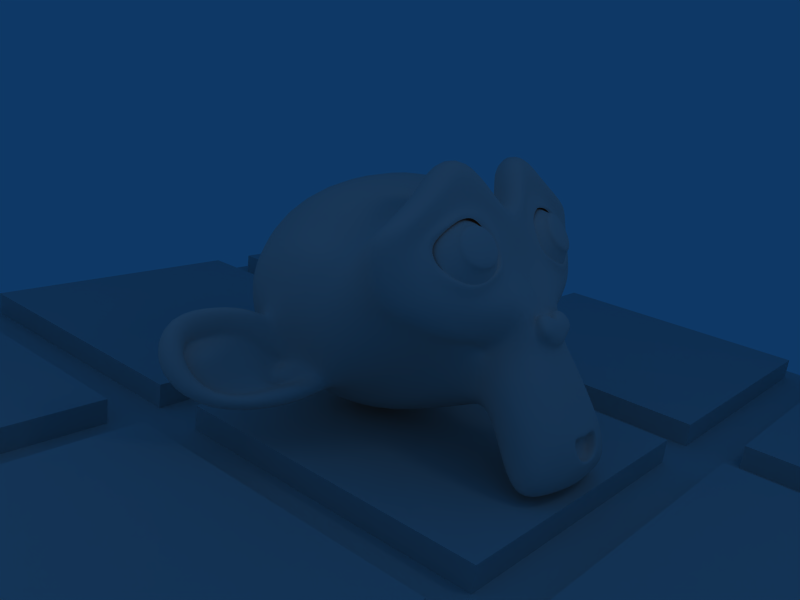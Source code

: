# Source: refract_monkey.blend  (saved by Blender 2.79.0; exported with 4.5.12 LTS)
import bpy
from mathutils import Matrix  # noqa: F401  (used for matrix-valued properties, if any)

bpy.ops.wm.read_factory_settings(use_empty=True)
scene = bpy.context.scene
scene.name = 'Scene'

# ---- collections
col_collection_1 = bpy.data.collections.new('Collection 1'); scene.collection.children.link(col_collection_1)
col_collection_3 = bpy.data.collections.new('Collection 3'); scene.collection.children.link(col_collection_3)
col_collection_3.hide_render = True
col_collection_3.hide_viewport = True

# ---- materials (node trees are filled in below, after node groups)
mat_material_001 = bpy.data.materials.new('Material.001')
mat_material_001.alpha_threshold = 0.0
mat_material_001.use_transparent_shadow = False
mat_material_001.diffuse_color = (0.9245, 0.794, 0.7562, 1.0)
mat_material_001.roughness = 0.5
mat_material_001.specular_intensity = 2.0
mat_material_001.line_color = (0.0, 0.0, 0.0, 1.0)
mat_floor = bpy.data.materials.new('floor')
mat_floor.alpha_threshold = 0.0
mat_floor.use_transparent_shadow = False
mat_floor.diffuse_color = (0.7436, 0.7562, 0.7562, 1.0)
mat_floor.roughness = 0.5
mat_floor.line_color = (0.0, 0.0, 0.0, 1.0)
mat_material = bpy.data.materials.new('Material')
mat_material.alpha_threshold = 0.0
mat_material.use_transparent_shadow = False
mat_material.diffuse_color = (0.7436, 1.0, 0.7562, 1.0)
mat_material.roughness = 0.5
mat_material.line_color = (0.0, 0.0, 0.0, 1.0)

# ---- material node trees

# ---- world
world_world = bpy.data.worlds.new('World'); scene.world = world_world
world_world.color = (0.05656, 0.2208, 0.4)
world_world.use_sun_shadow = False
world_world.sun_shadow_jitter_overblur = 0.0
world_world.cycles.sampling_method = 'NONE'
world_world.cycles.sample_map_resolution = 256

# ---- cameras
cam_camera_001 = bpy.data.cameras.new('Camera.001')
cam_camera_001.passepartout_alpha = 0.2
cam_camera_001.clip_end = 100.0
cam_camera_001.lens = 35.0
cam_camera_001.sensor_width = 32.0
cam_camera_001.sensor_height = 18.0
cam_camera_001.ortho_scale = 7.314
cam_camera_001.show_passepartout = False
cam_camera_001.show_safe_areas = True
cam_camera_001.dof.focus_distance = 0.0
cam_camera_001.dof.aperture_fstop = 128.0
cam_camera = bpy.data.cameras.new('Camera')
cam_camera.passepartout_alpha = 0.2
cam_camera.clip_end = 100.0
cam_camera.lens = 35.0
cam_camera.sensor_width = 32.0
cam_camera.sensor_height = 18.0
cam_camera.ortho_scale = 7.314
cam_camera.show_passepartout = False
cam_camera.show_safe_areas = True
cam_camera.dof.focus_distance = 0.0
cam_camera.dof.aperture_fstop = 128.0

# ---- lights
light_spot_001 = bpy.data.lights.new('Spot.001', 'POINT')
light_spot_001.transmission_factor = 0.0
light_spot_001.cutoff_distance = 30.0
light_spot_001.energy = 100.0
light_spot_001.shadow_buffer_clip_start = 8.0
light_spot_001.shadow_soft_size = 1.0
light_spot_001.shadow_maximum_resolution = 0.006
light_spot_001.use_absolute_resolution = True
light_spot_001.cycles.use_multiple_importance_sampling = False
light_spot = bpy.data.lights.new('Spot', 'POINT')
light_spot.transmission_factor = 0.0
light_spot.cutoff_distance = 30.0
light_spot.use_shadow = False
light_spot.energy = 100.0
light_spot.shadow_buffer_clip_start = 8.0
light_spot.shadow_soft_size = 1.0
light_spot.shadow_maximum_resolution = 0.006
light_spot.use_absolute_resolution = True
light_spot.cycles.use_multiple_importance_sampling = False

# ---- meshes
me_suzanne = bpy.data.meshes.new('Suzanne')
me_suzanne.from_pydata([(0.6118, 1.484, 1.708), (-1.34, 1.484, 1.708), (0.7512, 1.327, 1.533), (-1.479, 1.327, 1.533), (0.8557, 1.24, 1.289), (-1.584, 1.24, 1.289), (0.4201, 1.066, 1.377), (-1.148, 1.066, 1.377), (0.4201, 1.188, 1.603), (-1.148, 1.188, 1.603), (0.4201, 1.414, 1.742), (-1.148, 1.414, 1.742), (0.2459, 1.484, 1.777), (-0.9738, 1.484, 1.777), (0.08905, 1.327, 1.655), (-0.817, 1.327, 1.655), (-0.0155, 1.24, 1.446), (-0.7125, 1.24, 1.446), (-0.1897, 1.658, 1.464), (-0.5382, 1.658, 1.464), (-0.05035, 1.658, 1.655), (-0.6776, 1.658, 1.655), (0.1762, 1.658, 1.777), (-0.9041, 1.658, 1.777), (0.2459, 1.85, 1.777), (-0.9738, 1.85, 1.777), (0.08905, 1.989, 1.655), (-0.817, 1.989, 1.655), (-0.0155, 2.094, 1.446), (-0.7125, 2.094, 1.446), (0.4201, 2.268, 1.377), (-1.148, 2.268, 1.377), (0.4201, 2.129, 1.603), (-1.148, 2.129, 1.603), (0.4201, 1.919, 1.742), (-1.148, 1.919, 1.742), (0.6118, 1.85, 1.708), (-1.34, 1.85, 1.708), (0.7512, 1.989, 1.533), (-1.479, 1.989, 1.533), (0.8557, 2.094, 1.289), (-1.584, 2.094, 1.289), (1.03, 1.658, 1.255), (-1.758, 1.658, 1.255), (0.8906, 1.658, 1.499), (-1.619, 1.658, 1.499), (0.6815, 1.658, 1.69), (-1.409, 1.658, 1.69), (0.6989, 1.658, 1.725), (-1.427, 1.658, 1.725), (0.6292, 1.867, 1.742), (-1.357, 1.867, 1.742), (0.4201, 1.954, 1.795), (-1.148, 1.954, 1.795), (0.2284, 1.867, 1.83), (-0.9564, 1.867, 1.83), (0.1413, 1.658, 1.83), (-0.8693, 1.658, 1.83), (0.2284, 1.466, 1.83), (-0.9564, 1.466, 1.83), (0.4201, 1.658, 1.847), (-1.148, 1.658, 1.847), (0.4201, 1.379, 1.795), (-1.148, 1.379, 1.795), (0.6292, 1.466, 1.742), (-1.357, 1.466, 1.742), (-0.364, 2.076, 1.655), (-0.364, 1.902, 1.83), (-0.364, -0.398, 1.638), (-0.364, 0.4036, 1.742), (-0.364, 0.6998, 1.777), (-0.364, -0.6071, 1.603), (-0.364, 2.024, 1.342), (-0.364, 2.39, 1.272), (-0.364, 3.122, -1.22), (-0.364, 2.373, -1.899), (-0.364, 1.275, -1.847), (-0.364, 0.2642, -0.7841), (0.08905, 0.6998, 1.255), (-0.817, 0.6998, 1.255), (0.333, 0.1422, 1.272), (-1.061, 0.1422, 1.272), (0.4201, -0.4328, 1.272), (-1.148, -0.4328, 1.272), (0.455, -0.8684, 1.185), (-1.183, -0.8684, 1.185), (0.3678, -0.9904, 1.167), (-1.096, -0.9904, 1.167), (0.03678, -1.043, 1.237), (-0.7648, -1.043, 1.237), (-0.364, -1.078, 1.289), (0.6118, 0.8043, 1.185), (-1.34, 0.8043, 1.185), (1.047, 1.031, 1.202), (-1.775, 1.031, 1.202), (1.483, 1.449, 0.9932), (-2.211, 1.449, 0.9932), (1.553, 2.076, 1.324), (-2.281, 2.076, 1.324), (1.222, 2.198, 1.394), (-1.95, 2.198, 1.394), (0.7338, 2.46, 1.533), (-1.462, 2.46, 1.533), (0.3504, 2.808, 1.638), (-1.078, 2.808, 1.638), (-0.0155, 2.721, 1.69), (-0.7125, 2.721, 1.69), (-0.2246, 2.216, 1.673), (-0.5034, 2.216, 1.673), (0.001927, 2.041, 1.725), (-0.7299, 2.041, 1.725), (-0.0852, 1.798, 1.708), (-0.6428, 1.798, 1.708), (0.08905, 1.327, 1.655), (-0.817, 1.327, 1.655), (0.4724, 1.153, 1.568), (-1.2, 1.153, 1.568), (0.7338, 1.257, 1.499), (-1.462, 1.257, 1.499), (1.03, 1.536, 1.446), (-1.758, 1.536, 1.446), (1.065, 1.78, 1.446), (-1.793, 1.78, 1.446), (0.9777, 1.954, 1.481), (-1.706, 1.954, 1.481), (0.5944, 2.094, 1.603), (-1.322, 2.094, 1.603), (0.1936, 2.163, 1.69), (-0.9216, 2.163, 1.69), (-0.364, -0.5896, 1.638), (-0.12, -0.4851, 1.638), (-0.6079, -0.4851, 1.638), (-0.1026, -0.7465, 1.586), (-0.6254, -0.7465, 1.586), (-0.2246, -0.851, 1.551), (-0.5034, -0.851, 1.551), (-0.364, -0.8684, 1.533), (-0.364, 0.6824, 1.673), (-0.364, 0.8043, 1.655), (-0.1375, 0.7869, 1.655), (-0.5905, 0.7869, 1.655), (-0.0852, 0.6127, 1.673), (-0.6428, 0.6127, 1.673), (-0.1723, 0.4733, 1.655), (-0.5557, 0.4733, 1.655), (0.5247, 1.013, 1.499), (-1.253, 1.013, 1.499), (1.013, 1.24, 1.394), (-1.741, 1.24, 1.394), (1.256, 1.571, 1.342), (-1.984, 1.571, 1.342), (1.291, 1.954, 1.464), (-2.019, 1.954, 1.464), (1.169, 2.041, 1.62), (-1.897, 2.041, 1.62), (0.6118, 2.338, 1.777), (-1.34, 2.338, 1.777), (0.333, 2.547, 1.864), (-1.061, 2.547, 1.864), (0.08905, 2.494, 1.899), (-0.817, 2.494, 1.899), (-0.1375, 2.076, 1.882), (-0.5905, 2.076, 1.882), (-0.0852, 0.8914, 1.812), (-0.6428, 0.8914, 1.812), (0.1065, 0.1248, 1.586), (-0.8344, 0.1248, 1.586), (0.1936, -0.4502, 1.533), (-0.9216, -0.4502, 1.533), (0.2284, -0.7116, 1.481), (-0.9564, -0.7116, 1.481), (0.1587, -0.9207, 1.411), (-0.8867, -0.9207, 1.411), (0.001927, -0.9556, 1.411), (-0.7299, -0.9556, 1.411), (-0.364, -0.9904, 1.429), (-0.364, 1.223, 1.62), (-0.364, 1.588, 1.708), (0.3678, 2.181, 1.655), (-1.096, 2.181, 1.655), (0.001927, 1.432, 1.673), (-0.7299, 1.432, 1.673), (-0.06777, 1.588, 1.69), (-0.6602, 1.588, 1.69), (-0.1026, -0.4154, 1.638), (-0.6254, -0.4154, 1.638), (-0.1897, 0.1248, 1.673), (-0.5382, 0.1248, 1.673), (-0.364, 0.1248, 1.673), (-0.364, 0.3861, 1.655), (-0.1549, 0.5081, 1.742), (-0.5731, 0.5081, 1.742), (-0.06777, 0.6127, 1.777), (-0.6602, 0.6127, 1.777), (-0.12, 0.8217, 1.742), (-0.6079, 0.8217, 1.742), (-0.2769, 0.8392, 1.742), (-0.4511, 0.8392, 1.742), (-0.364, 0.6649, 1.847), (-0.2594, 0.7869, 1.812), (-0.4685, 0.7869, 1.812), (-0.1549, 0.7695, 1.812), (-0.5731, 0.7695, 1.812), (-0.12, 0.6127, 1.847), (-0.6079, 0.6127, 1.847), (-0.1897, 0.5604, 1.795), (-0.5382, 0.5604, 1.795), (-0.364, 0.4733, 1.795), (0.211, 0.421, 1.237), (-0.939, 0.421, 1.237), (0.001927, 0.5778, 1.586), (-0.7299, 0.5778, 1.586), (0.03678, 0.421, 1.586), (-0.7648, 0.421, 1.586), (0.1587, 0.5604, 1.237), (-0.8867, 0.5604, 1.237), (-0.364, -0.8336, 1.533), (-0.2594, -0.8162, 1.533), (-0.4685, -0.8162, 1.533), (-0.1549, -0.7116, 1.586), (-0.5731, -0.7116, 1.586), (-0.1549, -0.5374, 1.62), (-0.5731, -0.5374, 1.62), (-0.364, -0.6245, 1.464), (-0.1549, -0.5548, 1.481), (-0.5731, -0.5548, 1.481), (-0.1549, -0.6942, 1.429), (-0.5731, -0.6942, 1.429), (-0.2594, -0.7813, 1.411), (-0.4685, -0.7813, 1.411), (-0.364, -0.7987, 1.411), (0.01935, 1.606, 1.742), (-0.7473, 1.606, 1.742), (0.0542, 1.466, 1.725), (-0.7822, 1.466, 1.725), (0.3853, 2.076, 1.69), (-1.113, 2.076, 1.69), (0.2459, 2.059, 1.725), (-0.9738, 2.059, 1.725), (0.5769, 2.007, 1.725), (-1.305, 2.007, 1.725), (0.8906, 1.902, 1.551), (-1.619, 1.902, 1.551), (0.9428, 1.763, 1.533), (-1.671, 1.763, 1.533), (0.9254, 1.554, 1.516), (-1.653, 1.554, 1.516), (0.6989, 1.344, 1.603), (-1.427, 1.344, 1.603), (0.4724, 1.257, 1.655), (-1.2, 1.257, 1.655), (0.1413, 1.362, 1.742), (-0.8693, 1.362, 1.742), (0.03678, 1.78, 1.742), (-0.7648, 1.78, 1.742), (0.1065, 1.954, 1.742), (-0.8344, 1.954, 1.742), (0.1587, 1.919, 1.69), (-0.8867, 1.919, 1.69), (0.07162, 1.78, 1.69), (-0.7996, 1.78, 1.69), (0.1762, 1.397, 1.69), (-0.9041, 1.397, 1.69), (0.4724, 1.31, 1.62), (-1.2, 1.31, 1.62), (0.6641, 1.379, 1.568), (-1.392, 1.379, 1.568), (0.8557, 1.588, 1.499), (-1.584, 1.588, 1.499), (0.8732, 1.745, 1.499), (-1.601, 1.745, 1.499), (0.8209, 1.867, 1.516), (-1.549, 1.867, 1.516), (0.5595, 1.989, 1.673), (-1.287, 1.989, 1.673), (0.2633, 2.007, 1.708), (-0.9913, 2.007, 1.708), (0.3853, 2.024, 1.673), (-1.113, 2.024, 1.673), (0.08905, 1.501, 1.673), (-0.817, 1.501, 1.673), (0.07162, 1.623, 1.673), (-0.7996, 1.623, 1.673), (-0.12, 2.146, 1.359), (-0.6079, 2.146, 1.359), (0.07162, 2.599, 1.377), (-0.7996, 2.599, 1.377), (0.3853, 2.651, 1.324), (-1.113, 2.651, 1.324), (0.7163, 2.355, 1.237), (-1.444, 2.355, 1.237), (1.152, 2.129, 1.098), (-1.88, 2.129, 1.098), (1.413, 2.024, 1.028), (-2.141, 2.024, 1.028), (1.361, 1.484, 0.8364), (-2.089, 1.484, 0.8364), (0.9777, 1.118, 0.9235), (-1.706, 1.118, 0.9235), (0.6118, 0.9089, 1.045), (-1.34, 0.9089, 1.045), (-0.364, 3.122, 0.6447), (-0.364, 3.313, -0.1742), (-0.364, 0.6824, -1.499), (-0.364, 0.08992, 0.4182), (-0.364, -1.06, 1.028), (-0.364, -0.6768, 0.7667), (-0.364, -0.154, 0.7144), (-0.364, 0.03764, 0.6273), (1.535, 1.641, 0.122), (-2.263, 1.641, 0.122), (1.553, 1.832, -0.1045), (-2.281, 1.832, -0.1045), (1.361, 1.71, -0.9758), (-2.089, 1.71, -0.9758), (0.6641, 2.094, -1.568), (-1.392, 2.094, -1.568), (1.274, 1.013, 0.1568), (-2.002, 1.013, 0.1568), (0.9603, 0.8392, -0.3659), (-1.688, 0.8392, -0.3659), (1.065, 1.101, -0.9583), (-1.793, 1.101, -0.9583), (0.3853, 1.24, -1.481), (-1.113, 1.24, -1.481), (0.1587, 0.3339, 0.9061), (-0.8867, 0.3339, 0.9061), (0.03678, 0.1945, 0.575), (-0.7648, 0.1945, 0.575), (0.2807, -0.4677, 0.8538), (-1.009, -0.4677, 0.8538), (0.1936, 0.002795, 0.8712), (-0.9216, 0.002795, 0.8712), (0.3678, -0.9207, 0.8886), (-1.096, -0.9207, 0.8886), (-0.05035, -0.5722, 0.819), (-0.6776, -0.5722, 0.819), (-0.0852, -0.08433, 0.8015), (-0.6428, -0.08433, 0.8015), (0.001927, -0.9904, 0.9758), (-0.7299, -0.9904, 0.9758), (0.1239, 0.4907, 0.9583), (-0.8519, 0.4907, 0.9583), (0.1065, 0.6127, 1.045), (-0.8344, 0.6127, 1.045), (0.08905, 0.7346, 1.115), (-0.817, 0.7346, 1.115), (0.1065, 0.2467, 0.3659), (-0.8344, 0.2467, 0.3659), (0.2981, 0.421, -0.5924), (-1.026, 0.421, -0.5924), (0.4027, 0.7869, -1.202), (-1.131, 0.7869, -1.202), (0.6466, 3.052, -0.8538), (-1.375, 3.052, -0.8538), (0.6466, 3.191, -0.1568), (-1.375, 3.191, -0.1568), (0.6466, 3.017, 0.5227), (-1.375, 3.017, 0.5227), (0.6641, 2.285, 0.9583), (-1.392, 2.285, 0.9583), (1.256, 2.024, 0.7493), (-1.984, 2.024, 0.7493), (1.047, 2.129, 0.6273), (-1.775, 2.129, 0.6273), (1.065, 2.686, 0.122), (-1.793, 2.686, 0.122), (1.413, 2.373, 0.2788), (-2.141, 2.373, 0.2788), (1.413, 2.494, -0.2614), (-2.141, 2.494, -0.2614), (1.065, 2.791, -0.4356), (-1.793, 2.791, -0.4356), (1.065, 2.634, -0.9932), (-1.793, 2.634, -0.9932), (1.413, 2.32, -0.8015), (-2.141, 2.32, -0.8015), (1.013, 1.85, -1.307), (-1.741, 1.85, -1.307), (0.7163, 1.17, -1.22), (-1.444, 1.17, -1.22), (1.466, 1.85, -0.453), (-2.194, 1.85, -0.453), (0.5421, 0.7346, 0.3311), (-1.27, 0.7346, 0.3311), (0.5944, 0.6824, -0.4705), (-1.322, 0.6824, -0.4705), (1.622, 2.024, -0.5227), (-2.35, 2.024, -0.5227), (1.361, 0.8043, -0.2788), (-2.089, 0.8043, -0.2788), (1.953, 0.8914, -0.7318), (-2.681, 0.8914, -0.7318), (2.494, 1.24, -0.9583), (-3.222, 1.24, -0.9583), (2.65, 1.832, -0.9409), (-3.378, 1.832, -0.9409), (2.389, 2.251, -0.9409), (-3.117, 2.251, -0.9409), (1.919, 2.181, -0.697), (-2.647, 2.181, -0.697), (1.901, 2.041, -0.6447), (-2.629, 2.041, -0.6447), (2.285, 2.094, -0.8712), (-3.013, 2.094, -0.8712), (2.459, 1.763, -0.9061), (-3.187, 1.763, -0.9061), (2.337, 1.292, -0.9061), (-3.065, 1.292, -0.9061), (1.936, 1.031, -0.6796), (-2.664, 1.031, -0.6796), (1.483, 0.9611, -0.2962), (-2.211, 0.9611, -0.2962), (1.692, 1.919, -0.4879), (-2.42, 1.919, -0.4879), (1.744, 1.798, -0.6447), (-2.472, 1.798, -0.6447), (1.605, 1.066, -0.4705), (-2.333, 1.066, -0.4705), (1.953, 1.118, -0.819), (-2.681, 1.118, -0.819), (2.285, 1.327, -0.9932), (-3.013, 1.327, -0.9932), (2.389, 1.676, -0.9932), (-3.117, 1.676, -0.9932), (2.25, 1.919, -0.9758), (-2.978, 1.919, -0.9758), (1.919, 1.885, -0.8015), (-2.647, 1.885, -0.8015), (1.518, 1.763, -0.4705), (-2.246, 1.763, -0.4705), (1.5, 1.501, -0.6099), (-2.228, 1.501, -0.6099), (1.326, 1.327, -0.6099), (-2.054, 1.327, -0.6099), (1.466, 1.31, -0.6099), (-2.194, 1.31, -0.6099), (1.518, 1.153, -0.6099), (-2.246, 1.153, -0.6099), (1.448, 1.083, -0.6099), (-2.176, 1.083, -0.6099), (1.256, 1.118, -0.1568), (-1.984, 1.118, -0.1568), (1.239, 1.066, -0.3833), (-1.967, 1.066, -0.3833), (1.239, 1.205, -0.4182), (-1.967, 1.205, -0.4182), (1.413, 1.571, -0.4705), (-2.141, 1.571, -0.4705), (1.622, 1.658, -0.5924), (-2.35, 1.658, -0.5924), (1.622, 1.641, -0.7144), (-2.35, 1.641, -0.7144), (1.448, 1.083, -0.7144), (-2.176, 1.083, -0.7144), (1.535, 1.153, -0.7144), (-2.263, 1.153, -0.7144), (1.483, 1.292, -0.7144), (-2.211, 1.292, -0.7144), (1.344, 1.327, -0.7144), (-2.072, 1.327, -0.7144), (1.518, 1.501, -0.7144), (-2.246, 1.501, -0.7144), (1.953, 1.85, -0.9235), (-2.681, 1.85, -0.9235), (2.285, 1.885, -1.08), (-3.013, 1.885, -1.08), (2.441, 1.658, -1.098), (-3.169, 1.658, -1.098), (2.337, 1.31, -1.08), (-3.065, 1.31, -1.08), (1.971, 1.118, -0.9409), (-2.699, 1.118, -0.9409), (1.605, 1.083, -0.5924), (-2.333, 1.083, -0.5924), (1.762, 1.763, -0.7667), (-2.49, 1.763, -0.7667), (1.622, 1.362, -0.7318), (-2.35, 1.362, -0.7318), (1.727, 1.257, -0.7493), (-2.455, 1.257, -0.7493), (1.866, 1.397, -0.819), (-2.594, 1.397, -0.819), (1.779, 1.501, -0.7841), (-2.507, 1.501, -0.7841), (1.901, 1.641, -0.8364), (-2.629, 1.641, -0.8364), (1.988, 1.536, -0.8538), (-2.716, 1.536, -0.8538), (2.11, 1.588, -0.8712), (-2.838, 1.588, -0.8712), (2.058, 1.728, -0.8712), (-2.786, 1.728, -0.8712), (1.919, 2.094, -1.08), (-2.647, 2.094, -1.08), (2.424, 2.163, -1.22), (-3.152, 2.163, -1.22), (2.685, 1.78, -1.115), (-3.413, 1.78, -1.115), (2.563, 1.24, -1.185), (-3.291, 1.24, -1.185), (1.953, 0.9263, -1.098), (-2.681, 0.9263, -1.098), (1.396, 0.8392, -0.7318), (-2.124, 0.8392, -0.7318), (1.553, 1.972, -0.8538), (-2.281, 1.972, -0.8538)], [], [(46, 0, 2, 44), (3, 1, 47, 45), (44, 2, 4, 42), (5, 3, 45, 43), (2, 8, 6, 4), (7, 9, 3, 5), (0, 10, 8, 2), (9, 11, 1, 3), (10, 12, 14, 8), (15, 13, 11, 9), (8, 14, 16, 6), (17, 15, 9, 7), (14, 20, 18, 16), (19, 21, 15, 17), (12, 22, 20, 14), (21, 23, 13, 15), (22, 24, 26, 20), (27, 25, 23, 21), (20, 26, 28, 18), (29, 27, 21, 19), (26, 32, 30, 28), (31, 33, 27, 29), (24, 34, 32, 26), (33, 35, 25, 27), (34, 36, 38, 32), (39, 37, 35, 33), (32, 38, 40, 30), (41, 39, 33, 31), (38, 44, 42, 40), (43, 45, 39, 41), (36, 46, 44, 38), (45, 47, 37, 39), (46, 36, 50, 48), (51, 37, 47, 49), (36, 34, 52, 50), (53, 35, 37, 51), (34, 24, 54, 52), (55, 25, 35, 53), (24, 22, 56, 54), (57, 23, 25, 55), (22, 12, 58, 56), (59, 13, 23, 57), (12, 10, 62, 58), (63, 11, 13, 59), (10, 0, 64, 62), (65, 1, 11, 63), (0, 46, 48, 64), (49, 47, 1, 65), (60, 64, 48), (49, 65, 61), (62, 64, 60), (61, 65, 63), (60, 58, 62), (63, 59, 61), (60, 56, 58), (59, 57, 61), (60, 54, 56), (57, 55, 61), (60, 52, 54), (55, 53, 61), (60, 50, 52), (53, 51, 61), (60, 48, 50), (51, 49, 61), (88, 173, 175, 90), (175, 174, 89, 90), (86, 171, 173, 88), (174, 172, 87, 89), (84, 169, 171, 86), (172, 170, 85, 87), (82, 167, 169, 84), (170, 168, 83, 85), (80, 165, 167, 82), (168, 166, 81, 83), (78, 91, 145, 163), (146, 92, 79, 164), (91, 93, 147, 145), (148, 94, 92, 146), (93, 95, 149, 147), (150, 96, 94, 148), (95, 97, 151, 149), (152, 98, 96, 150), (97, 99, 153, 151), (154, 100, 98, 152), (99, 101, 155, 153), (156, 102, 100, 154), (101, 103, 157, 155), (158, 104, 102, 156), (103, 105, 159, 157), (160, 106, 104, 158), (105, 107, 161, 159), (162, 108, 106, 160), (107, 66, 67, 161), (67, 66, 108, 162), (109, 127, 159, 161), (160, 128, 110, 162), (127, 178, 157, 159), (158, 179, 128, 160), (125, 155, 157, 178), (158, 156, 126, 179), (123, 153, 155, 125), (156, 154, 124, 126), (121, 151, 153, 123), (154, 152, 122, 124), (119, 149, 151, 121), (152, 150, 120, 122), (117, 147, 149, 119), (150, 148, 118, 120), (115, 145, 147, 117), (148, 146, 116, 118), (113, 163, 145, 115), (146, 164, 114, 116), (113, 180, 176, 163), (176, 181, 114, 164), (109, 161, 67, 111), (67, 162, 110, 112), (111, 67, 177, 182), (177, 67, 112, 183), (176, 180, 182, 177), (183, 181, 176, 177), (134, 136, 175, 173), (175, 136, 135, 174), (132, 134, 173, 171), (174, 135, 133, 172), (130, 132, 171, 169), (172, 133, 131, 170), (165, 186, 184, 167), (185, 187, 166, 168), (130, 169, 167, 184), (168, 170, 131, 185), (143, 189, 188, 186), (188, 189, 144, 187), (184, 186, 188, 68), (188, 187, 185, 68), (129, 130, 184, 68), (185, 131, 129, 68), (141, 192, 190, 143), (191, 193, 142, 144), (139, 194, 192, 141), (193, 195, 140, 142), (138, 196, 194, 139), (195, 197, 138, 140), (137, 70, 196, 138), (197, 70, 137, 138), (189, 143, 190, 69), (191, 144, 189, 69), (69, 190, 205, 207), (206, 191, 69, 207), (70, 198, 199, 196), (200, 198, 70, 197), (196, 199, 201, 194), (202, 200, 197, 195), (194, 201, 203, 192), (204, 202, 195, 193), (192, 203, 205, 190), (206, 204, 193, 191), (198, 203, 201, 199), (202, 204, 198, 200), (198, 207, 205, 203), (206, 207, 198, 204), (138, 139, 163, 176), (164, 140, 138, 176), (139, 141, 210, 163), (211, 142, 140, 164), (141, 143, 212, 210), (213, 144, 142, 211), (143, 186, 165, 212), (166, 187, 144, 213), (80, 208, 212, 165), (213, 209, 81, 166), (208, 214, 210, 212), (211, 215, 209, 213), (78, 163, 210, 214), (211, 164, 79, 215), (130, 129, 71, 221), (71, 129, 131, 222), (132, 130, 221, 219), (222, 131, 133, 220), (134, 132, 219, 217), (220, 133, 135, 218), (136, 134, 217, 216), (218, 135, 136, 216), (216, 217, 228, 230), (229, 218, 216, 230), (217, 219, 226, 228), (227, 220, 218, 229), (219, 221, 224, 226), (225, 222, 220, 227), (221, 71, 223, 224), (223, 71, 222, 225), (223, 230, 228, 224), (229, 230, 223, 225), (224, 228, 226), (227, 229, 225), (182, 180, 233, 231), (234, 181, 183, 232), (111, 182, 231, 253), (232, 183, 112, 254), (109, 111, 253, 255), (254, 112, 110, 256), (180, 113, 251, 233), (252, 114, 181, 234), (113, 115, 249, 251), (250, 116, 114, 252), (115, 117, 247, 249), (248, 118, 116, 250), (117, 119, 245, 247), (246, 120, 118, 248), (119, 121, 243, 245), (244, 122, 120, 246), (121, 123, 241, 243), (242, 124, 122, 244), (123, 125, 239, 241), (240, 126, 124, 242), (125, 178, 235, 239), (236, 179, 126, 240), (178, 127, 237, 235), (238, 128, 179, 236), (127, 109, 255, 237), (256, 110, 128, 238), (237, 255, 257, 275), (258, 256, 238, 276), (235, 237, 275, 277), (276, 238, 236, 278), (239, 235, 277, 273), (278, 236, 240, 274), (241, 239, 273, 271), (274, 240, 242, 272), (243, 241, 271, 269), (272, 242, 244, 270), (245, 243, 269, 267), (270, 244, 246, 268), (247, 245, 267, 265), (268, 246, 248, 266), (249, 247, 265, 263), (266, 248, 250, 264), (251, 249, 263, 261), (264, 250, 252, 262), (233, 251, 261, 279), (262, 252, 234, 280), (255, 253, 259, 257), (260, 254, 256, 258), (253, 231, 281, 259), (282, 232, 254, 260), (231, 233, 279, 281), (280, 234, 232, 282), (66, 107, 283, 72), (284, 108, 66, 72), (107, 105, 285, 283), (286, 106, 108, 284), (105, 103, 287, 285), (288, 104, 106, 286), (103, 101, 289, 287), (290, 102, 104, 288), (101, 99, 291, 289), (292, 100, 102, 290), (99, 97, 293, 291), (294, 98, 100, 292), (97, 95, 295, 293), (296, 96, 98, 294), (95, 93, 297, 295), (298, 94, 96, 296), (93, 91, 299, 297), (300, 92, 94, 298), (307, 308, 327, 337), (328, 308, 307, 338), (306, 307, 337, 335), (338, 307, 306, 336), (305, 306, 335, 339), (336, 306, 305, 340), (88, 90, 305, 339), (305, 90, 89, 340), (86, 88, 339, 333), (340, 89, 87, 334), (84, 86, 333, 329), (334, 87, 85, 330), (82, 84, 329, 331), (330, 85, 83, 332), (329, 335, 337, 331), (338, 336, 330, 332), (329, 333, 339, 335), (340, 334, 330, 336), (325, 331, 337, 327), (338, 332, 326, 328), (80, 82, 331, 325), (332, 83, 81, 326), (208, 341, 343, 214), (344, 342, 209, 215), (80, 325, 341, 208), (342, 326, 81, 209), (78, 214, 343, 345), (344, 215, 79, 346), (78, 345, 299, 91), (300, 346, 79, 92), (76, 323, 351, 303), (352, 324, 76, 303), (303, 351, 349, 77), (350, 352, 303, 77), (77, 349, 347, 304), (348, 350, 77, 304), (304, 347, 327, 308), (328, 348, 304, 308), (325, 327, 347, 341), (348, 328, 326, 342), (295, 297, 317, 309), (318, 298, 296, 310), (75, 315, 323, 76), (324, 316, 75, 76), (301, 357, 355, 302), (356, 358, 301, 302), (302, 355, 353, 74), (354, 356, 302, 74), (74, 353, 315, 75), (316, 354, 74, 75), (291, 293, 361, 363), (362, 294, 292, 364), (363, 361, 367, 365), (368, 362, 364, 366), (365, 367, 369, 371), (370, 368, 366, 372), (371, 369, 375, 373), (376, 370, 372, 374), (313, 377, 373, 375), (374, 378, 314, 376), (315, 353, 373, 377), (374, 354, 316, 378), (353, 355, 371, 373), (372, 356, 354, 374), (355, 357, 365, 371), (366, 358, 356, 372), (357, 359, 363, 365), (364, 360, 358, 366), (289, 291, 363, 359), (364, 292, 290, 360), (73, 359, 357, 301), (358, 360, 73, 301), (283, 285, 287, 289), (288, 286, 284, 290), (283, 289, 359, 73), (360, 290, 284, 73), (72, 283, 73), (73, 284, 72), (293, 295, 309, 361), (310, 296, 294, 362), (309, 311, 367, 361), (368, 312, 310, 362), (311, 381, 369, 367), (370, 382, 312, 368), (313, 375, 369, 381), (370, 376, 314, 382), (347, 349, 385, 383), (386, 350, 348, 384), (317, 383, 385, 319), (386, 384, 318, 320), (297, 299, 383, 317), (384, 300, 298, 318), (299, 343, 341, 383), (342, 344, 300, 384), (341, 347, 383), (384, 348, 342), (299, 345, 343), (344, 346, 300), (313, 321, 379, 377), (380, 322, 314, 378), (315, 377, 379, 323), (380, 378, 316, 324), (319, 385, 379, 321), (380, 386, 320, 322), (349, 351, 379, 385), (380, 352, 350, 386), (323, 379, 351), (352, 380, 324), (399, 387, 413, 401), (414, 388, 400, 402), (399, 401, 403, 397), (404, 402, 400, 398), (397, 403, 405, 395), (406, 404, 398, 396), (395, 405, 407, 393), (408, 406, 396, 394), (393, 407, 409, 391), (410, 408, 394, 392), (391, 409, 411, 389), (412, 410, 392, 390), (409, 419, 417, 411), (418, 420, 410, 412), (407, 421, 419, 409), (420, 422, 408, 410), (405, 423, 421, 407), (422, 424, 406, 408), (403, 425, 423, 405), (424, 426, 404, 406), (401, 427, 425, 403), (426, 428, 402, 404), (401, 413, 415, 427), (416, 414, 402, 428), (317, 319, 443, 441), (444, 320, 318, 442), (319, 389, 411, 443), (412, 390, 320, 444), (309, 317, 441, 311), (442, 318, 310, 312), (381, 429, 413, 387), (414, 430, 382, 388), (411, 417, 439, 443), (440, 418, 412, 444), (437, 445, 443, 439), (444, 446, 438, 440), (433, 445, 437, 435), (438, 446, 434, 436), (431, 447, 445, 433), (446, 448, 432, 434), (429, 447, 431, 449), (432, 448, 430, 450), (413, 429, 449, 415), (450, 430, 414, 416), (311, 447, 429, 381), (430, 448, 312, 382), (311, 441, 445, 447), (446, 442, 312, 448), (441, 443, 445), (446, 444, 442), (415, 449, 451, 475), (452, 450, 416, 476), (449, 431, 461, 451), (462, 432, 450, 452), (431, 433, 459, 461), (460, 434, 432, 462), (433, 435, 457, 459), (458, 436, 434, 460), (435, 437, 455, 457), (456, 438, 436, 458), (437, 439, 453, 455), (454, 440, 438, 456), (439, 417, 473, 453), (474, 418, 440, 454), (427, 415, 475, 463), (476, 416, 428, 464), (425, 427, 463, 465), (464, 428, 426, 466), (423, 425, 465, 467), (466, 426, 424, 468), (421, 423, 467, 469), (468, 424, 422, 470), (419, 421, 469, 471), (470, 422, 420, 472), (417, 419, 471, 473), (472, 420, 418, 474), (457, 455, 479, 477), (480, 456, 458, 478), (477, 479, 481, 483), (482, 480, 478, 484), (483, 481, 487, 485), (488, 482, 484, 486), (485, 487, 489, 491), (490, 488, 486, 492), (463, 475, 485, 491), (486, 476, 464, 492), (451, 483, 485, 475), (486, 484, 452, 476), (451, 461, 477, 483), (478, 462, 452, 484), (457, 477, 461, 459), (462, 478, 458, 460), (453, 473, 479, 455), (480, 474, 454, 456), (471, 481, 479, 473), (480, 482, 472, 474), (469, 487, 481, 471), (482, 488, 470, 472), (467, 489, 487, 469), (488, 490, 468, 470), (465, 491, 489, 467), (490, 492, 466, 468), (463, 491, 465), (466, 492, 464), (391, 389, 503, 501), (504, 390, 392, 502), (393, 391, 501, 499), (502, 392, 394, 500), (395, 393, 499, 497), (500, 394, 396, 498), (397, 395, 497, 495), (498, 396, 398, 496), (399, 397, 495, 493), (496, 398, 400, 494), (387, 399, 493, 505), (494, 400, 388, 506), (493, 501, 503, 505), (504, 502, 494, 506), (493, 495, 499, 501), (500, 496, 494, 502), (495, 497, 499), (500, 498, 496), (313, 381, 387, 505), (388, 382, 314, 506), (313, 505, 503, 321), (504, 506, 314, 322), (319, 321, 503, 389), (504, 322, 320, 390)])
me_suzanne.polygons.foreach_set('use_smooth', [True] * 500)
me_suzanne.materials.append(mat_material_001)
me_suzanne.use_remesh_preserve_volume = False
me_suzanne.use_remesh_preserve_attributes = False
me_suzanne.use_mirror_vertex_groups = False
me_suzanne.update()
me_plane = bpy.data.meshes.new('Plane')
me_plane.from_pydata([(2.125, 2.125, -1.134), (2.125, -2.125, -1.134), (-2.125, -2.125, -1.134), (-2.125, 2.125, -1.134), (2.875, 2.125, -1.134), (2.875, -2.125, -1.134), (7.125, -2.125, -1.134), (7.125, 2.125, -1.134), (12.12, 2.125, -1.134), (12.12, -2.125, -1.134), (7.875, -2.125, -1.134), (7.875, 2.125, -1.134), (-7.125, 2.125, -1.134), (-7.125, -2.125, -1.134), (-2.875, -2.125, -1.134), (-2.875, 2.125, -1.134), (-2.875, -2.875, -1.134), (-2.875, -7.125, -1.134), (-7.125, -7.125, -1.134), (-7.125, -2.875, -1.134), (7.875, -2.875, -1.134), (7.875, -7.125, -1.134), (12.12, -7.125, -1.134), (12.12, -2.875, -1.134), (7.125, -2.875, -1.134), (7.125, -7.125, -1.134), (2.875, -7.125, -1.134), (2.875, -2.875, -1.134), (-2.125, -2.875, -1.134), (-2.125, -7.125, -1.134), (2.125, -7.125, -1.134), (2.125, -2.875, -1.134), (2.125, 7.125, -1.134), (2.125, 2.875, -1.134), (-2.125, 2.875, -1.134), (-2.125, 7.125, -1.134), (2.875, 7.125, -1.134), (2.875, 2.875, -1.134), (7.125, 2.875, -1.134), (7.125, 7.125, -1.134), (12.12, 7.125, -1.134), (12.12, 2.875, -1.134), (7.875, 2.875, -1.134), (7.875, 7.125, -1.134), (-7.125, 7.125, -1.134), (-7.125, 2.875, -1.134), (-2.875, 2.875, -1.134), (-2.875, 7.125, -1.134), (-2.875, 7.125, -1.458), (-2.875, 2.875, -1.458), (-7.125, 2.875, -1.458), (-7.125, 7.125, -1.458), (7.875, 7.125, -1.458), (7.875, 2.875, -1.458), (12.12, 2.875, -1.458), (12.12, 7.125, -1.458), (7.125, 7.125, -1.458), (7.125, 2.875, -1.458), (2.875, 2.875, -1.458), (2.875, 7.125, -1.458), (-2.125, 7.125, -1.458), (-2.125, 2.875, -1.458), (2.125, 2.875, -1.458), (2.125, 7.125, -1.458), (2.125, -2.875, -1.458), (2.125, -7.125, -1.458), (-2.125, -7.125, -1.458), (-2.125, -2.875, -1.458), (2.875, -2.875, -1.458), (2.875, -7.125, -1.458), (7.125, -7.125, -1.458), (7.125, -2.875, -1.458), (12.12, -2.875, -1.458), (12.12, -7.125, -1.458), (7.875, -7.125, -1.458), (7.875, -2.875, -1.458), (-7.125, -2.875, -1.458), (-7.125, -7.125, -1.458), (-2.875, -7.125, -1.458), (-2.875, -2.875, -1.458), (-2.875, 2.125, -1.458), (-2.875, -2.125, -1.458), (-7.125, -2.125, -1.458), (-7.125, 2.125, -1.458), (7.875, 2.125, -1.458), (7.875, -2.125, -1.458), (12.12, -2.125, -1.458), (12.12, 2.125, -1.458), (7.125, 2.125, -1.458), (7.125, -2.125, -1.458), (2.875, -2.125, -1.458), (2.875, 2.125, -1.458), (-2.125, 2.125, -1.458), (-2.125, -2.125, -1.458), (2.125, -2.125, -1.458), (2.125, 2.125, -1.458), (-7.522, -7.419, -1.458), (12.52, -7.419, -1.458), (12.52, 7.419, -1.458), (-7.522, 7.419, -1.458)], [], [(0, 3, 2, 1), (7, 4, 5, 6), (8, 11, 10, 9), (15, 12, 13, 14), (31, 28, 29, 30), (24, 27, 26, 25), (23, 20, 21, 22), (16, 19, 18, 17), (32, 35, 34, 33), (39, 36, 37, 38), (40, 43, 42, 41), (47, 44, 45, 46), (47, 46, 49, 48), (46, 45, 50, 49), (45, 44, 51, 50), (44, 47, 48, 51), (40, 41, 54, 55), (41, 42, 53, 54), (42, 43, 52, 53), (43, 40, 55, 52), (39, 38, 57, 56), (38, 37, 58, 57), (37, 36, 59, 58), (36, 39, 56, 59), (32, 33, 62, 63), (33, 34, 61, 62), (34, 35, 60, 61), (35, 32, 63, 60), (16, 17, 78, 79), (17, 18, 77, 78), (18, 19, 76, 77), (19, 16, 79, 76), (23, 22, 73, 72), (22, 21, 74, 73), (21, 20, 75, 74), (20, 23, 72, 75), (24, 25, 70, 71), (25, 26, 69, 70), (26, 27, 68, 69), (27, 24, 71, 68), (31, 30, 65, 64), (30, 29, 66, 65), (29, 28, 67, 66), (28, 31, 64, 67), (15, 14, 81, 80), (14, 13, 82, 81), (13, 12, 83, 82), (12, 15, 80, 83), (8, 9, 86, 87), (9, 10, 85, 86), (10, 11, 84, 85), (11, 8, 87, 84), (7, 6, 89, 88), (6, 5, 90, 89), (5, 4, 91, 90), (4, 7, 88, 91), (0, 1, 94, 95), (1, 2, 93, 94), (2, 3, 92, 93), (3, 0, 95, 92), (52, 98, 55), (48, 60, 61), (63, 59, 58), (56, 52, 53), (49, 48, 61), (62, 63, 58), (57, 56, 53), (83, 50, 49), (84, 54, 87), (80, 92, 93), (95, 91, 90), (88, 84, 85), (81, 80, 93), (94, 95, 90), (89, 88, 85), (86, 87, 97), (96, 82, 76), (76, 82, 81), (75, 86, 72), (72, 86, 97), (96, 76, 77), (79, 67, 66), (64, 68, 69), (71, 75, 74), (78, 79, 66), (65, 64, 69), (70, 71, 74), (73, 72, 97), (96, 77, 78), (99, 51, 50), (98, 52, 56), (98, 56, 59), (98, 54, 55), (66, 65, 96), (66, 96, 78), (99, 63, 60), (48, 51, 99), (48, 99, 60), (83, 99, 50), (87, 54, 98), (87, 98, 97), (97, 74, 73), (82, 96, 99), (82, 99, 83), (59, 63, 99), (59, 99, 98), (70, 74, 97), (69, 70, 97), (65, 69, 97), (65, 97, 96), (49, 80, 83), (84, 53, 54), (81, 79, 76), (75, 85, 86), (61, 62, 92), (88, 91, 57), (93, 94, 67), (71, 68, 89), (62, 95, 92), (91, 58, 57), (94, 64, 67), (68, 90, 89), (49, 61, 92), (49, 92, 80), (84, 88, 57), (84, 57, 53), (81, 93, 67), (81, 67, 79), (75, 71, 89), (75, 89, 85), (62, 58, 91), (62, 91, 95), (94, 90, 68), (94, 68, 64)])
me_plane.materials.append(mat_floor)
me_plane.use_remesh_preserve_volume = False
me_plane.use_remesh_preserve_attributes = False
me_plane.use_mirror_vertex_groups = False
me_plane.update()
me_sphere = bpy.data.meshes.new('Sphere')
me_sphere.from_pydata([(-0.4404, -1.111, -0.08725), (-0.4383, -1.155, -0.08683), (-0.432, -1.198, -0.08557), (-0.4215, -1.241, -0.08349), (-0.407, -1.282, -0.0806), (-0.3886, -1.322, -0.07694), (-0.3665, -1.36, -0.07254), (-0.3409, -1.395, -0.06744), (-0.3119, -1.427, -0.06169), (-0.2801, -1.457, -0.05535), (-0.2455, -1.483, -0.04847), (-0.2086, -1.506, -0.04113), (-0.1697, -1.524, -0.03339), (-0.1291, -1.539, -0.02533), (-0.08738, -1.55, -0.01702), (-0.0448, -1.556, -0.008552), (-0.0423, -1.556, -0.01678), (-0.08241, -1.55, -0.03339), (-0.1217, -1.539, -0.04968), (-0.1599, -1.524, -0.06549), (-0.1966, -1.506, -0.08067), (-0.2313, -1.483, -0.09508), (-0.2639, -1.457, -0.1086), (-0.294, -1.427, -0.121), (-0.3212, -1.395, -0.1323), (-0.3453, -1.36, -0.1423), (-0.3662, -1.322, -0.1509), (-0.3835, -1.282, -0.1581), (-0.3972, -1.241, -0.1638), (-0.407, -1.198, -0.1678), (-0.413, -1.155, -0.1703), (-0.415, -1.111, -0.1711), (-0.3736, -1.111, -0.2485), (-0.3719, -1.155, -0.2473), (-0.3665, -1.198, -0.2437), (-0.3576, -1.241, -0.2378), (-0.3453, -1.282, -0.2295), (-0.3297, -1.322, -0.2191), (-0.311, -1.36, -0.2066), (-0.2892, -1.395, -0.1921), (-0.2647, -1.427, -0.1757), (-0.2377, -1.457, -0.1576), (-0.2084, -1.483, -0.138), (-0.1771, -1.506, -0.1171), (-0.1441, -1.524, -0.09508), (-0.1097, -1.539, -0.07212), (-0.07435, -1.55, -0.04847), (-0.03825, -1.556, -0.02435), (-0.0328, -1.556, -0.031), (-0.0635, -1.55, -0.06169), (-0.0936, -1.539, -0.09179), (-0.1228, -1.524, -0.121), (-0.1509, -1.506, -0.1491), (-0.1775, -1.483, -0.1757), (-0.2024, -1.457, -0.2006), (-0.2254, -1.427, -0.2236), (-0.2462, -1.395, -0.2444), (-0.2647, -1.36, -0.2629), (-0.2807, -1.322, -0.2789), (-0.294, -1.282, -0.2921), (-0.3044, -1.241, -0.3026), (-0.3119, -1.198, -0.3101), (-0.3165, -1.155, -0.3147), (-0.318, -1.111, -0.3162), (-0.2503, -1.111, -0.3718), (-0.2491, -1.155, -0.37), (-0.2455, -1.198, -0.3647), (-0.2396, -1.241, -0.3558), (-0.2313, -1.282, -0.3435), (-0.2209, -1.322, -0.3279), (-0.2084, -1.36, -0.3092), (-0.1939, -1.395, -0.2874), (-0.1775, -1.427, -0.2629), (-0.1594, -1.457, -0.2359), (-0.1398, -1.483, -0.2066), (-0.1189, -1.506, -0.1753), (-0.09689, -1.524, -0.1423), (-0.07393, -1.539, -0.1079), (-0.05028, -1.55, -0.07254), (-0.02616, -1.556, -0.03645), (-0.01858, -1.556, -0.0405), (-0.0352, -1.55, -0.0806), (-0.05149, -1.539, -0.1199), (-0.0673, -1.524, -0.1581), (-0.08248, -1.506, -0.1948), (-0.09689, -1.483, -0.2295), (-0.1104, -1.457, -0.2621), (-0.1228, -1.427, -0.2921), (-0.1341, -1.395, -0.3194), (-0.1441, -1.36, -0.3435), (-0.1527, -1.322, -0.3644), (-0.1599, -1.282, -0.3817), (-0.1656, -1.241, -0.3954), (-0.1697, -1.198, -0.4052), (-0.1721, -1.155, -0.4112), (-0.1729, -1.111, -0.4132), (-0.08905, -1.111, -0.4386), (-0.08863, -1.155, -0.4365), (-0.08738, -1.198, -0.4302), (-0.0853, -1.241, -0.4197), (-0.08241, -1.282, -0.4052), (-0.07875, -1.322, -0.3868), (-0.07435, -1.36, -0.3647), (-0.06925, -1.395, -0.339), (-0.0635, -1.427, -0.3101), (-0.05716, -1.457, -0.2783), (-0.05028, -1.483, -0.2437), (-0.04293, -1.506, -0.2068), (-0.0352, -1.524, -0.1678), (-0.02713, -1.539, -0.1273), (-0.01883, -1.55, -0.08557), (-0.01036, -1.556, -0.04299), (-0.001808, -1.556, -0.04383), (-0.001808, -1.55, -0.08725), (-0.001808, -1.539, -0.1298), (-0.001808, -1.524, -0.1711), (-0.001808, -1.506, -0.2108), (-0.001808, -1.483, -0.2485), (-0.001808, -1.457, -0.2837), (-0.001808, -1.427, -0.3162), (-0.001808, -1.395, -0.3457), (-0.001808, -1.36, -0.3718), (-0.001808, -1.322, -0.3944), (-0.001808, -1.282, -0.4132), (-0.001808, -1.241, -0.4279), (-0.001808, -1.198, -0.4386), (-0.001808, -1.155, -0.445), (-0.001808, -1.111, -0.4472), (0.08544, -1.111, -0.4386), (0.08502, -1.155, -0.4365), (0.08376, -1.198, -0.4302), (0.08168, -1.241, -0.4197), (0.0788, -1.282, -0.4052), (0.07513, -1.322, -0.3868), (0.07073, -1.36, -0.3647), (0.06563, -1.395, -0.339), (0.05988, -1.427, -0.3101), (0.05354, -1.457, -0.2783), (0.04666, -1.483, -0.2437), (0.03932, -1.506, -0.2068), (0.03158, -1.524, -0.1678), (0.02352, -1.539, -0.1273), (0.01521, -1.55, -0.08557), (0.006743, -1.556, -0.04299), (0.01497, -1.556, -0.0405), (0.03158, -1.55, -0.0806), (0.04787, -1.539, -0.1199), (0.06368, -1.524, -0.1581), (0.07886, -1.506, -0.1948), (0.09327, -1.483, -0.2295), (0.1068, -1.457, -0.2621), (0.1192, -1.427, -0.2921), (0.1305, -1.395, -0.3194), (0.1405, -1.36, -0.3435), (0.1491, -1.322, -0.3644), (0.1563, -1.282, -0.3817), (0.162, -1.241, -0.3954), (0.166, -1.198, -0.4052), (0.1685, -1.155, -0.4112), (0.1693, -1.111, -0.4132), (0.2466, -1.111, -0.3718), (0.2454, -1.155, -0.37), (0.2419, -1.198, -0.3647), (0.2359, -1.241, -0.3558), (0.2277, -1.282, -0.3435), (0.2173, -1.322, -0.3279), (0.2048, -1.36, -0.3092), (0.1902, -1.395, -0.2874), (0.1739, -1.427, -0.2629), (0.1558, -1.457, -0.2359), (0.1362, -1.483, -0.2066), (0.1153, -1.506, -0.1753), (0.09327, -1.524, -0.1423), (0.07031, -1.539, -0.1079), (0.04666, -1.55, -0.07254), (0.02254, -1.556, -0.03645), (0.02919, -1.556, -0.031), (0.05988, -1.55, -0.06169), (0.08998, -1.539, -0.09179), (0.1192, -1.524, -0.121), (0.1473, -1.506, -0.1491), (0.1739, -1.483, -0.1757), (0.1988, -1.457, -0.2006), (0.2218, -1.427, -0.2236), (0.2426, -1.395, -0.2444), (0.2611, -1.36, -0.2629), (0.2771, -1.322, -0.2789), (0.2903, -1.282, -0.2921), (0.3008, -1.241, -0.3026), (0.3083, -1.198, -0.3101), (0.3129, -1.155, -0.3147), (0.3144, -1.111, -0.3162), (0.37, -1.111, -0.2485), (0.3682, -1.155, -0.2473), (0.3629, -1.198, -0.2437), (0.354, -1.241, -0.2378), (0.3417, -1.282, -0.2295), (0.3261, -1.322, -0.2191), (0.3074, -1.36, -0.2066), (0.2856, -1.395, -0.1921), (0.2611, -1.427, -0.1757), (0.2341, -1.457, -0.1576), (0.2048, -1.483, -0.138), (0.1735, -1.506, -0.1171), (0.1405, -1.524, -0.09508), (0.1061, -1.539, -0.07212), (0.07073, -1.55, -0.04847), (0.03464, -1.556, -0.02435), (0.03869, -1.556, -0.01678), (0.0788, -1.55, -0.03339), (0.1181, -1.539, -0.04968), (0.1563, -1.524, -0.06549), (0.193, -1.506, -0.08067), (0.2277, -1.483, -0.09508), (0.2603, -1.457, -0.1086), (0.2903, -1.427, -0.121), (0.3176, -1.395, -0.1323), (0.3417, -1.36, -0.1423), (0.3626, -1.322, -0.1509), (0.3799, -1.282, -0.1581), (0.3936, -1.241, -0.1638), (0.4034, -1.198, -0.1678), (0.4094, -1.155, -0.1703), (0.4113, -1.111, -0.1711), (0.4368, -1.111, -0.08725), (0.4347, -1.155, -0.08683), (0.4284, -1.198, -0.08557), (0.4179, -1.241, -0.08349), (0.4034, -1.282, -0.0806), (0.385, -1.322, -0.07694), (0.3629, -1.36, -0.07254), (0.3372, -1.395, -0.06744), (0.3083, -1.427, -0.06169), (0.2764, -1.457, -0.05535), (0.2419, -1.483, -0.04847), (0.2049, -1.506, -0.04113), (0.166, -1.524, -0.03339), (0.1255, -1.539, -0.02533), (0.08376, -1.55, -0.01702), (0.04118, -1.556, -0.008552), (0.04203, -1.556, -1.001e-06), (0.08544, -1.55, -1.002e-06), (0.128, -1.539, -9.937e-07), (0.1693, -1.524, -9.934e-07), (0.209, -1.506, -9.695e-07), (0.2466, -1.483, -9.882e-07), (0.2819, -1.457, -9.833e-07), (0.3144, -1.427, -9.969e-07), (0.3439, -1.395, -9.82e-07), (0.37, -1.36, -1.008e-06), (0.3926, -1.322, -9.996e-07), (0.4113, -1.282, -9.632e-07), (0.4261, -1.241, -9.605e-07), (0.4368, -1.198, -9.768e-07), (0.4432, -1.155, -9.786e-07), (0.4454, -1.111, -9.539e-07), (0.4368, -1.111, 0.08724), (0.4347, -1.155, 0.08682), (0.4284, -1.198, 0.08557), (0.4179, -1.241, 0.08349), (0.4034, -1.282, 0.0806), (0.385, -1.322, 0.07694), (0.3629, -1.36, 0.07254), (0.3372, -1.395, 0.06744), (0.3083, -1.427, 0.06169), (0.2764, -1.457, 0.05535), (0.2419, -1.483, 0.04847), (0.2049, -1.506, 0.04113), (0.166, -1.524, 0.03339), (0.1255, -1.539, 0.02532), (0.08376, -1.55, 0.01702), (0.04118, -1.556, 0.00855), (0.03869, -1.556, 0.01677), (0.07879, -1.55, 0.03339), (0.1181, -1.539, 0.04968), (0.1563, -1.524, 0.06549), (0.193, -1.506, 0.08067), (0.2277, -1.483, 0.09508), (0.2603, -1.457, 0.1086), (0.2903, -1.427, 0.121), (0.3176, -1.395, 0.1323), (0.3417, -1.36, 0.1423), (0.3626, -1.322, 0.1509), (0.3799, -1.282, 0.1581), (0.3936, -1.241, 0.1638), (0.4034, -1.198, 0.1678), (0.4094, -1.155, 0.1703), (0.4113, -1.111, 0.1711), (0.37, -1.111, 0.2484), (0.3682, -1.155, 0.2473), (0.3629, -1.198, 0.2437), (0.354, -1.241, 0.2378), (0.3417, -1.282, 0.2295), (0.3261, -1.322, 0.2191), (0.3074, -1.36, 0.2066), (0.2856, -1.395, 0.1921), (0.2611, -1.427, 0.1757), (0.2341, -1.457, 0.1576), (0.2048, -1.483, 0.138), (0.1735, -1.506, 0.1171), (0.1405, -1.524, 0.09508), (0.1061, -1.539, 0.07212), (0.07073, -1.55, 0.04847), (0.03464, -1.556, 0.02435), (0.02919, -1.556, 0.03099), (0.05988, -1.55, 0.06169), (0.08998, -1.539, 0.09179), (0.1192, -1.524, 0.121), (0.1473, -1.506, 0.1491), (0.1739, -1.483, 0.1757), (0.1988, -1.457, 0.2006), (0.2218, -1.427, 0.2236), (0.2426, -1.395, 0.2444), (0.2611, -1.36, 0.2629), (0.2771, -1.322, 0.2789), (0.2903, -1.282, 0.2921), (0.3008, -1.241, 0.3026), (0.3083, -1.198, 0.3101), (0.3129, -1.155, 0.3147), (0.3144, -1.111, 0.3162), (0.2466, -1.111, 0.3718), (0.2454, -1.155, 0.37), (0.2419, -1.198, 0.3647), (0.2359, -1.241, 0.3558), (0.2277, -1.282, 0.3435), (0.2173, -1.322, 0.3279), (0.2048, -1.36, 0.3092), (0.1902, -1.395, 0.2874), (0.1739, -1.427, 0.2629), (0.1558, -1.457, 0.2359), (0.1362, -1.483, 0.2066), (0.1153, -1.506, 0.1753), (0.09327, -1.524, 0.1423), (0.07031, -1.539, 0.1079), (0.04666, -1.55, 0.07254), (0.02254, -1.556, 0.03644), (0.01497, -1.556, 0.0405), (0.03158, -1.55, 0.0806), (0.04787, -1.539, 0.1199), (0.06368, -1.524, 0.1581), (0.07886, -1.506, 0.1948), (0.09327, -1.483, 0.2295), (0.1068, -1.457, 0.2621), (0.1192, -1.427, 0.2921), (0.1305, -1.395, 0.3194), (0.1405, -1.36, 0.3435), (0.1491, -1.322, 0.3644), (0.1563, -1.282, 0.3817), (0.162, -1.241, 0.3954), (0.166, -1.198, 0.4052), (0.1685, -1.155, 0.4112), (0.1693, -1.111, 0.4132), (0.08544, -1.111, 0.4386), (0.08502, -1.155, 0.4365), (0.08376, -1.198, 0.4302), (0.08168, -1.241, 0.4197), (0.07879, -1.282, 0.4052), (0.07513, -1.322, 0.3868), (0.07073, -1.36, 0.3647), (0.06563, -1.395, 0.339), (0.05988, -1.427, 0.3101), (0.05354, -1.457, 0.2782), (0.04666, -1.483, 0.2437), (0.03932, -1.506, 0.2068), (0.03158, -1.524, 0.1678), (0.02352, -1.539, 0.1273), (0.01521, -1.55, 0.08557), (0.006743, -1.556, 0.04299), (-0.001808, -1.556, 0.04383), (-0.001808, -1.55, 0.08724), (-0.001808, -1.539, 0.1298), (-0.001808, -1.524, 0.1711), (-0.001808, -1.506, 0.2108), (-0.001808, -1.483, 0.2484), (-0.001808, -1.457, 0.2837), (-0.001808, -1.427, 0.3162), (-0.001808, -1.395, 0.3457), (-0.001808, -1.36, 0.3718), (-0.001808, -1.322, 0.3944), (-0.001808, -1.282, 0.4132), (-0.001808, -1.241, 0.4279), (-0.001808, -1.198, 0.4386), (-0.001808, -1.155, 0.445), (-0.001808, -1.111, 0.4472), (-0.08905, -1.111, 0.4386), (-0.08863, -1.155, 0.4365), (-0.08738, -1.198, 0.4302), (-0.0853, -1.241, 0.4197), (-0.08241, -1.282, 0.4052), (-0.07875, -1.322, 0.3868), (-0.07435, -1.36, 0.3647), (-0.06925, -1.395, 0.339), (-0.0635, -1.427, 0.3101), (-0.05716, -1.457, 0.2782), (-0.05028, -1.483, 0.2437), (-0.04293, -1.506, 0.2068), (-0.0352, -1.524, 0.1678), (-0.02713, -1.539, 0.1273), (-0.01883, -1.55, 0.08557), (-0.01036, -1.556, 0.04299), (-0.001808, -1.558, -1.005e-06), (-0.01858, -1.556, 0.0405), (-0.0352, -1.55, 0.0806), (-0.05149, -1.539, 0.1199), (-0.0673, -1.524, 0.1581), (-0.08248, -1.506, 0.1948), (-0.09689, -1.483, 0.2295), (-0.1104, -1.457, 0.2621), (-0.1228, -1.427, 0.2921), (-0.1341, -1.395, 0.3194), (-0.1441, -1.36, 0.3435), (-0.1527, -1.322, 0.3644), (-0.1599, -1.282, 0.3817), (-0.1656, -1.241, 0.3954), (-0.1697, -1.198, 0.4052), (-0.1721, -1.155, 0.4112), (-0.1729, -1.111, 0.4132), (-0.2503, -1.111, 0.3718), (-0.2491, -1.155, 0.37), (-0.2455, -1.198, 0.3647), (-0.2396, -1.241, 0.3558), (-0.2313, -1.282, 0.3435), (-0.2209, -1.322, 0.3279), (-0.2084, -1.36, 0.3092), (-0.1939, -1.395, 0.2874), (-0.1775, -1.427, 0.2629), (-0.1594, -1.457, 0.2359), (-0.1398, -1.483, 0.2066), (-0.1189, -1.506, 0.1753), (-0.09689, -1.524, 0.1423), (-0.07393, -1.539, 0.1079), (-0.05028, -1.55, 0.07254), (-0.02616, -1.556, 0.03644), (-0.0328, -1.556, 0.03099), (-0.0635, -1.55, 0.06169), (-0.0936, -1.539, 0.09179), (-0.1228, -1.524, 0.121), (-0.1509, -1.506, 0.1491), (-0.1775, -1.483, 0.1757), (-0.2024, -1.457, 0.2006), (-0.2254, -1.427, 0.2236), (-0.2462, -1.395, 0.2444), (-0.2647, -1.36, 0.2629), (-0.2807, -1.322, 0.2789), (-0.294, -1.282, 0.2921), (-0.3044, -1.241, 0.3026), (-0.3119, -1.198, 0.3101), (-0.3165, -1.155, 0.3147), (-0.318, -1.111, 0.3162), (-0.3736, -1.111, 0.2484), (-0.3718, -1.155, 0.2473), (-0.3665, -1.198, 0.2437), (-0.3576, -1.241, 0.2378), (-0.3453, -1.282, 0.2295), (-0.3297, -1.322, 0.2191), (-0.311, -1.36, 0.2066), (-0.2892, -1.395, 0.1921), (-0.2647, -1.427, 0.1757), (-0.2377, -1.457, 0.1576), (-0.2084, -1.483, 0.138), (-0.1771, -1.506, 0.1171), (-0.1441, -1.524, 0.09508), (-0.1097, -1.539, 0.07212), (-0.07435, -1.55, 0.04847), (-0.03825, -1.556, 0.02435), (-0.0423, -1.556, 0.01677), (-0.08241, -1.55, 0.03339), (-0.1217, -1.539, 0.04968), (-0.1599, -1.524, 0.06549), (-0.1966, -1.506, 0.08067), (-0.2313, -1.483, 0.09508), (-0.2639, -1.457, 0.1086), (-0.294, -1.427, 0.121), (-0.3212, -1.395, 0.1323), (-0.3453, -1.36, 0.1423), (-0.3662, -1.322, 0.1509), (-0.3835, -1.282, 0.1581), (-0.3972, -1.241, 0.1638), (-0.407, -1.198, 0.1678), (-0.413, -1.155, 0.1703), (-0.415, -1.111, 0.1711), (-0.4404, -1.111, 0.08724), (-0.4383, -1.155, 0.08682), (-0.432, -1.198, 0.08557), (-0.4215, -1.241, 0.08349), (-0.407, -1.282, 0.0806), (-0.3886, -1.322, 0.07694), (-0.3665, -1.36, 0.07254), (-0.3409, -1.395, 0.06744), (-0.3119, -1.427, 0.06169), (-0.2801, -1.457, 0.05535), (-0.2455, -1.483, 0.04847), (-0.2086, -1.506, 0.04113), (-0.1697, -1.524, 0.03339), (-0.1291, -1.539, 0.02532), (-0.08738, -1.55, 0.01702), (-0.0448, -1.556, 0.00855), (-0.04564, -1.556, -1.014e-06), (-0.08905, -1.55, -1.018e-06), (-0.1316, -1.539, -1.034e-06), (-0.1729, -1.524, -1.017e-06), (-0.2126, -1.506, -1.026e-06), (-0.2503, -1.483, -1.051e-06), (-0.2855, -1.457, -1.064e-06), (-0.318, -1.427, -1.029e-06), (-0.3475, -1.395, -1.029e-06), (-0.3736, -1.36, -1.005e-06), (-0.3962, -1.322, -1.046e-06), (-0.415, -1.282, -1.042e-06), (-0.4298, -1.241, -1.089e-06), (-0.4404, -1.198, -1.04e-06), (-0.4469, -1.155, -1.065e-06), (-0.449, -1.111, -1.108e-06), (-0.449, -0.4241, -1.056e-06), (-0.4404, -0.4241, 0.08724), (-0.415, -0.4241, 0.1711), (-0.3736, -0.4241, 0.2484), (-0.318, -0.4241, 0.3162), (-0.2503, -0.4241, 0.3718), (-0.1729, -0.4241, 0.4132), (-0.08905, -0.4241, 0.4386), (-0.001808, -0.4241, 0.4472), (0.08544, -0.4241, 0.4386), (0.1693, -0.4241, 0.4132), (0.2466, -0.4241, 0.3718), (0.3144, -0.4241, 0.3162), (0.37, -0.4241, 0.2484), (0.4113, -0.4241, 0.1711), (0.4368, -0.4241, 0.08724), (0.4454, -0.4241, -9.02e-07), (0.4368, -0.4241, -0.08725), (0.4113, -0.4241, -0.1711), (0.37, -0.4241, -0.2485), (0.3144, -0.4241, -0.3162), (0.2466, -0.4241, -0.3718), (0.1693, -0.4241, -0.4132), (0.08544, -0.4241, -0.4386), (-0.001808, -0.4241, -0.4472), (-0.08905, -0.4241, -0.4386), (-0.1729, -0.4241, -0.4132), (-0.2503, -0.4241, -0.3718), (-0.318, -0.4241, -0.3162), (-0.3736, -0.4241, -0.2485), (-0.415, -0.4241, -0.1711), (-0.4404, -0.4241, -0.08725), (-0.4404, -0.4037, -0.08725), (-0.415, -0.4037, -0.1711), (-0.3736, -0.4037, -0.2485), (-0.318, -0.4037, -0.3162), (-0.2503, -0.4037, -0.3718), (-0.1729, -0.4037, -0.4132), (-0.08905, -0.4037, -0.4386), (-0.001808, -0.4037, -0.4472), (0.08544, -0.4037, -0.4386), (0.1693, -0.4037, -0.4132), (0.2466, -0.4037, -0.3718), (0.3144, -0.4037, -0.3162), (0.37, -0.4037, -0.2485), (0.4113, -0.4037, -0.1711), (0.4368, -0.4037, -0.08725), (0.4454, -0.4037, -9.005e-07), (0.4368, -0.4037, 0.08724), (0.4113, -0.4037, 0.1711), (0.37, -0.4037, 0.2484), (0.3144, -0.4037, 0.3162), (0.2466, -0.4037, 0.3718), (0.1693, -0.4037, 0.4132), (0.08544, -0.4037, 0.4386), (-0.001808, -0.4037, 0.4472), (-0.08905, -0.4037, 0.4386), (-0.1729, -0.4037, 0.4132), (-0.2503, -0.4037, 0.3718), (-0.318, -0.4037, 0.3162), (-0.3736, -0.4037, 0.2484), (-0.415, -0.4037, 0.1711), (-0.4404, -0.4037, 0.08724), (-0.449, -0.4037, -1.055e-06), (-0.4321, -0.3832, -1.063e-06), (-0.4238, -0.3832, 0.08394), (-0.3993, -0.3832, 0.1647), (-0.3596, -0.3832, 0.239), (-0.3061, -0.3832, 0.3043), (-0.2409, -0.3832, 0.3578), (-0.1665, -0.3832, 0.3975), (-0.08575, -0.3832, 0.422), (-0.001808, -0.3832, 0.4303), (0.08214, -0.3832, 0.422), (0.1629, -0.3832, 0.3975), (0.2372, -0.3832, 0.3578), (0.3024, -0.3832, 0.3043), (0.356, -0.3832, 0.2391), (0.3957, -0.3832, 0.1647), (0.4202, -0.3832, 0.08394), (0.4285, -0.3832, -9.145e-07), (0.4202, -0.3832, -0.08394), (0.3957, -0.3832, -0.1647), (0.356, -0.3832, -0.2391), (0.3024, -0.3832, -0.3043), (0.2372, -0.3832, -0.3578), (0.1629, -0.3832, -0.3975), (0.08214, -0.3832, -0.422), (-0.001808, -0.3832, -0.4303), (-0.08575, -0.3832, -0.422), (-0.1665, -0.3832, -0.3975), (-0.2409, -0.3832, -0.3578), (-0.3061, -0.3832, -0.3043), (-0.3596, -0.3832, -0.2391), (-0.3993, -0.3832, -0.1647), (-0.4238, -0.3832, -0.08394), (-0.4077, -0.3832, -0.08074), (-0.3842, -0.3832, -0.1584), (-0.3459, -0.3832, -0.2299), (-0.2945, -0.3832, -0.2927), (-0.2317, -0.3832, -0.3441), (-0.1602, -0.3832, -0.3824), (-0.08255, -0.3832, -0.4059), (-0.001808, -0.3832, -0.4139), (0.07893, -0.3832, -0.4059), (0.1566, -0.3832, -0.3824), (0.2281, -0.3832, -0.3441), (0.2908, -0.3832, -0.2927), (0.3423, -0.3832, -0.2299), (0.3806, -0.3832, -0.1584), (0.4041, -0.3832, -0.08074), (0.4121, -0.3832, -9.296e-07), (0.4041, -0.3832, 0.08074), (0.3806, -0.3832, 0.1584), (0.3423, -0.3832, 0.2299), (0.2908, -0.3832, 0.2927), (0.2281, -0.3832, 0.3441), (0.1566, -0.3832, 0.3824), (0.07893, -0.3832, 0.4059), (-0.001808, -0.3832, 0.4139), (-0.08255, -0.3832, 0.4059), (-0.1602, -0.3832, 0.3824), (-0.2317, -0.3832, 0.3441), (-0.2945, -0.3832, 0.2927), (-0.3459, -0.3832, 0.2299), (-0.3842, -0.3832, 0.1584), (-0.4077, -0.3832, 0.08074), (-0.4157, -0.3832, -1.072e-06), (-0.3994, -0.4046, -1.083e-06), (-0.3918, -0.4046, 0.07757), (-0.3691, -0.4046, 0.1522), (-0.3324, -0.4046, 0.2209), (-0.283, -0.4046, 0.2811), (-0.2227, -0.4046, 0.3306), (-0.154, -0.4046, 0.3673), (-0.07938, -0.4046, 0.39), (-0.001808, -0.4046, 0.3976), (0.07576, -0.4046, 0.39), (0.1503, -0.4046, 0.3673), (0.2191, -0.4046, 0.3306), (0.2793, -0.4046, 0.2811), (0.3288, -0.4046, 0.2209), (0.3655, -0.4046, 0.1522), (0.3882, -0.4046, 0.07757), (0.3958, -0.4046, -9.461e-07), (0.3882, -0.4046, -0.07757), (0.3655, -0.4046, -0.1522), (0.3288, -0.4046, -0.2209), (0.2793, -0.4046, -0.2811), (0.2191, -0.4046, -0.3306), (0.1503, -0.4046, -0.3673), (0.07576, -0.4046, -0.39), (-0.001808, -0.4046, -0.3976), (-0.07938, -0.4046, -0.39), (-0.154, -0.4046, -0.3673), (-0.2227, -0.4046, -0.3306), (-0.283, -0.4046, -0.2811), (-0.3324, -0.4046, -0.2209), (-0.3691, -0.4046, -0.1522), (-0.3918, -0.4046, -0.07757), (-0.3918, -0.4227, -0.07757), (-0.3691, -0.4227, -0.1522), (-0.3324, -0.4227, -0.2209), (-0.283, -0.4227, -0.2811), (-0.2227, -0.4227, -0.3306), (-0.154, -0.4227, -0.3673), (-0.07938, -0.4227, -0.39), (-0.001808, -0.4227, -0.3976), (0.07576, -0.4227, -0.39), (0.1503, -0.4227, -0.3673), (0.2191, -0.4227, -0.3306), (0.2793, -0.4227, -0.2811), (0.3288, -0.4227, -0.2209), (0.3655, -0.4227, -0.1522), (0.3882, -0.4227, -0.07757), (0.3958, -0.4227, -9.475e-07), (0.3882, -0.4227, 0.07757), (0.3655, -0.4227, 0.1522), (0.3288, -0.4227, 0.2209), (0.2793, -0.4227, 0.2811), (0.2191, -0.4227, 0.3306), (0.1503, -0.4227, 0.3673), (0.07576, -0.4227, 0.39), (-0.001808, -0.4227, 0.3976), (-0.07938, -0.4227, 0.39), (-0.154, -0.4227, 0.3673), (-0.2227, -0.4227, 0.3306), (-0.283, -0.4227, 0.2811), (-0.3324, -0.4227, 0.2209), (-0.3691, -0.4227, 0.1522), (-0.3918, -0.4227, 0.07757), (-0.3994, -0.4227, -1.085e-06), (-0.3994, -1.103, -1.136e-06), (-0.3918, -1.103, 0.07757), (-0.3691, -1.103, 0.1522), (-0.3324, -1.103, 0.2209), (-0.283, -1.103, 0.2811), (-0.2227, -1.103, 0.3306), (-0.154, -1.103, 0.3673), (-0.07938, -1.103, 0.39), (-0.001808, -1.103, 0.3976), (0.07576, -1.103, 0.39), (0.1503, -1.103, 0.3673), (0.2191, -1.103, 0.3306), (0.2793, -1.103, 0.2811), (0.3288, -1.103, 0.2209), (0.3655, -1.103, 0.1522), (0.3882, -1.103, 0.07757), (0.3958, -1.103, -9.988e-07), (0.3882, -1.103, -0.07757), (0.3655, -1.103, -0.1522), (0.3288, -1.103, -0.2209), (0.2793, -1.103, -0.2811), (0.2191, -1.103, -0.3306), (0.1503, -1.103, -0.3673), (0.07576, -1.103, -0.39), (-0.001808, -1.103, -0.3976), (-0.07938, -1.103, -0.39), (-0.154, -1.103, -0.3673), (-0.2227, -1.103, -0.3306), (-0.283, -1.103, -0.2811), (-0.3324, -1.103, -0.2209), (-0.3691, -1.103, -0.1522), (-0.3918, -1.103, -0.07757), (-0.3918, -1.138, -0.07757), (-0.3691, -1.138, -0.1522), (-0.3324, -1.138, -0.2209), (-0.283, -1.138, -0.2811), (-0.2227, -1.138, -0.3306), (-0.154, -1.138, -0.3673), (-0.07938, -1.138, -0.39), (-0.001808, -1.138, -0.3976), (0.07576, -1.138, -0.39), (0.1503, -1.138, -0.3673), (0.2191, -1.138, -0.3306), (0.2793, -1.138, -0.2811), (0.3288, -1.138, -0.2209), (0.3655, -1.138, -0.1522), (0.3882, -1.138, -0.07757), (0.3958, -1.138, -1.001e-06), (0.3882, -1.138, 0.07757), (0.3655, -1.138, 0.1522), (0.3288, -1.138, 0.2209), (0.2793, -1.138, 0.2811), (0.2191, -1.138, 0.3306), (0.1503, -1.138, 0.3673), (0.07576, -1.138, 0.39), (-0.001808, -1.138, 0.3976), (-0.07938, -1.138, 0.39), (-0.154, -1.138, 0.3673), (-0.2227, -1.138, 0.3306), (-0.283, -1.138, 0.2811), (-0.3324, -1.138, 0.2209), (-0.3691, -1.138, 0.1522), (-0.3918, -1.138, 0.07757), (-0.3994, -1.138, -1.139e-06), (-0.3762, -1.159, -1.154e-06), (-0.369, -1.159, 0.07303), (-0.3477, -1.159, 0.1433), (-0.3131, -1.159, 0.208), (-0.2665, -1.159, 0.2647), (-0.2098, -1.159, 0.3113), (-0.1451, -1.159, 0.3459), (-0.07484, -1.159, 0.3672), (-0.001808, -1.159, 0.3743), (0.07122, -1.159, 0.3672), (0.1414, -1.159, 0.3459), (0.2062, -1.159, 0.3113), (0.2629, -1.159, 0.2647), (0.3095, -1.159, 0.208), (0.344, -1.159, 0.1433), (0.3653, -1.159, 0.07303), (0.3725, -1.159, -1.025e-06), (0.3653, -1.159, -0.07303), (0.344, -1.159, -0.1433), (0.3095, -1.159, -0.208), (0.2629, -1.159, -0.2647), (0.2062, -1.159, -0.3113), (0.1414, -1.159, -0.3459), (0.07122, -1.159, -0.3672), (-0.001808, -1.159, -0.3743), (-0.07484, -1.159, -0.3672), (-0.1451, -1.159, -0.3459), (-0.2098, -1.159, -0.3113), (-0.2665, -1.159, -0.2647), (-0.3131, -1.159, -0.208), (-0.3477, -1.159, -0.1433), (-0.369, -1.159, -0.07303), (-0.3322, -1.166, -0.06573), (-0.3131, -1.166, -0.1289), (-0.2819, -1.166, -0.1872), (-0.24, -1.166, -0.2382), (-0.189, -1.166, -0.2801), (-0.1307, -1.166, -0.3113), (-0.06754, -1.166, -0.3304), (-0.001808, -1.166, -0.3369), (0.06392, -1.166, -0.3304), (0.1271, -1.166, -0.3113), (0.1854, -1.166, -0.2801), (0.2364, -1.166, -0.2382), (0.2783, -1.166, -0.1872), (0.3095, -1.166, -0.1289), (0.3286, -1.166, -0.06573), (0.3351, -1.166, -1.059e-06), (0.3286, -1.166, 0.06573), (0.3095, -1.166, 0.1289), (0.2783, -1.166, 0.1872), (0.2364, -1.166, 0.2382), (0.1854, -1.166, 0.2801), (0.1271, -1.166, 0.3113), (0.06392, -1.166, 0.3304), (-0.001808, -1.166, 0.3369), (-0.06754, -1.166, 0.3304), (-0.1307, -1.166, 0.3113), (-0.189, -1.166, 0.2801), (-0.24, -1.166, 0.2382), (-0.2819, -1.166, 0.1872), (-0.3131, -1.166, 0.1289), (-0.3322, -1.166, 0.06573), (-0.3387, -1.166, -1.176e-06)], [], [(512, 0, 1, 511), (511, 1, 2, 510), (510, 2, 3, 509), (509, 3, 4, 508), (508, 4, 5, 507), (507, 5, 6, 506), (506, 6, 7, 505), (505, 7, 8, 504), (504, 8, 9, 503), (503, 9, 10, 502), (502, 10, 11, 501), (501, 11, 12, 500), (500, 12, 13, 499), (499, 13, 14, 498), (498, 14, 15, 497), (497, 15, 400), (15, 16, 400), (14, 17, 16, 15), (13, 18, 17, 14), (12, 19, 18, 13), (11, 20, 19, 12), (10, 21, 20, 11), (9, 22, 21, 10), (8, 23, 22, 9), (7, 24, 23, 8), (6, 25, 24, 7), (5, 26, 25, 6), (4, 27, 26, 5), (3, 28, 27, 4), (2, 29, 28, 3), (1, 30, 29, 2), (0, 31, 30, 1), (31, 32, 33, 30), (30, 33, 34, 29), (29, 34, 35, 28), (28, 35, 36, 27), (27, 36, 37, 26), (26, 37, 38, 25), (25, 38, 39, 24), (24, 39, 40, 23), (23, 40, 41, 22), (22, 41, 42, 21), (21, 42, 43, 20), (20, 43, 44, 19), (19, 44, 45, 18), (18, 45, 46, 17), (17, 46, 47, 16), (16, 47, 400), (47, 48, 400), (46, 49, 48, 47), (45, 50, 49, 46), (44, 51, 50, 45), (43, 52, 51, 44), (42, 53, 52, 43), (41, 54, 53, 42), (40, 55, 54, 41), (39, 56, 55, 40), (38, 57, 56, 39), (37, 58, 57, 38), (36, 59, 58, 37), (35, 60, 59, 36), (34, 61, 60, 35), (33, 62, 61, 34), (32, 63, 62, 33), (63, 64, 65, 62), (62, 65, 66, 61), (61, 66, 67, 60), (60, 67, 68, 59), (59, 68, 69, 58), (58, 69, 70, 57), (57, 70, 71, 56), (56, 71, 72, 55), (55, 72, 73, 54), (54, 73, 74, 53), (53, 74, 75, 52), (52, 75, 76, 51), (51, 76, 77, 50), (50, 77, 78, 49), (49, 78, 79, 48), (48, 79, 400), (79, 80, 400), (78, 81, 80, 79), (77, 82, 81, 78), (76, 83, 82, 77), (75, 84, 83, 76), (74, 85, 84, 75), (73, 86, 85, 74), (72, 87, 86, 73), (71, 88, 87, 72), (70, 89, 88, 71), (69, 90, 89, 70), (68, 91, 90, 69), (67, 92, 91, 68), (66, 93, 92, 67), (65, 94, 93, 66), (64, 95, 94, 65), (95, 96, 97, 94), (94, 97, 98, 93), (93, 98, 99, 92), (92, 99, 100, 91), (91, 100, 101, 90), (90, 101, 102, 89), (89, 102, 103, 88), (88, 103, 104, 87), (87, 104, 105, 86), (86, 105, 106, 85), (85, 106, 107, 84), (84, 107, 108, 83), (83, 108, 109, 82), (82, 109, 110, 81), (81, 110, 111, 80), (80, 111, 400), (111, 112, 400), (110, 113, 112, 111), (109, 114, 113, 110), (108, 115, 114, 109), (107, 116, 115, 108), (106, 117, 116, 107), (105, 118, 117, 106), (104, 119, 118, 105), (103, 120, 119, 104), (102, 121, 120, 103), (101, 122, 121, 102), (100, 123, 122, 101), (99, 124, 123, 100), (98, 125, 124, 99), (97, 126, 125, 98), (96, 127, 126, 97), (127, 128, 129, 126), (126, 129, 130, 125), (125, 130, 131, 124), (124, 131, 132, 123), (123, 132, 133, 122), (122, 133, 134, 121), (121, 134, 135, 120), (120, 135, 136, 119), (119, 136, 137, 118), (118, 137, 138, 117), (117, 138, 139, 116), (116, 139, 140, 115), (115, 140, 141, 114), (114, 141, 142, 113), (113, 142, 143, 112), (112, 143, 400), (143, 144, 400), (142, 145, 144, 143), (141, 146, 145, 142), (140, 147, 146, 141), (139, 148, 147, 140), (138, 149, 148, 139), (137, 150, 149, 138), (136, 151, 150, 137), (135, 152, 151, 136), (134, 153, 152, 135), (133, 154, 153, 134), (132, 155, 154, 133), (131, 156, 155, 132), (130, 157, 156, 131), (129, 158, 157, 130), (128, 159, 158, 129), (159, 160, 161, 158), (158, 161, 162, 157), (157, 162, 163, 156), (156, 163, 164, 155), (155, 164, 165, 154), (154, 165, 166, 153), (153, 166, 167, 152), (152, 167, 168, 151), (151, 168, 169, 150), (150, 169, 170, 149), (149, 170, 171, 148), (148, 171, 172, 147), (147, 172, 173, 146), (146, 173, 174, 145), (145, 174, 175, 144), (144, 175, 400), (175, 176, 400), (174, 177, 176, 175), (173, 178, 177, 174), (172, 179, 178, 173), (171, 180, 179, 172), (170, 181, 180, 171), (169, 182, 181, 170), (168, 183, 182, 169), (167, 184, 183, 168), (166, 185, 184, 167), (165, 186, 185, 166), (164, 187, 186, 165), (163, 188, 187, 164), (162, 189, 188, 163), (161, 190, 189, 162), (160, 191, 190, 161), (191, 192, 193, 190), (190, 193, 194, 189), (189, 194, 195, 188), (188, 195, 196, 187), (187, 196, 197, 186), (186, 197, 198, 185), (185, 198, 199, 184), (184, 199, 200, 183), (183, 200, 201, 182), (182, 201, 202, 181), (181, 202, 203, 180), (180, 203, 204, 179), (179, 204, 205, 178), (178, 205, 206, 177), (177, 206, 207, 176), (176, 207, 400), (207, 208, 400), (206, 209, 208, 207), (205, 210, 209, 206), (204, 211, 210, 205), (203, 212, 211, 204), (202, 213, 212, 203), (201, 214, 213, 202), (200, 215, 214, 201), (199, 216, 215, 200), (198, 217, 216, 199), (197, 218, 217, 198), (196, 219, 218, 197), (195, 220, 219, 196), (194, 221, 220, 195), (193, 222, 221, 194), (192, 223, 222, 193), (223, 224, 225, 222), (222, 225, 226, 221), (221, 226, 227, 220), (220, 227, 228, 219), (219, 228, 229, 218), (218, 229, 230, 217), (217, 230, 231, 216), (216, 231, 232, 215), (215, 232, 233, 214), (214, 233, 234, 213), (213, 234, 235, 212), (212, 235, 236, 211), (211, 236, 237, 210), (210, 237, 238, 209), (209, 238, 239, 208), (208, 239, 400), (239, 240, 400), (238, 241, 240, 239), (237, 242, 241, 238), (236, 243, 242, 237), (235, 244, 243, 236), (234, 245, 244, 235), (233, 246, 245, 234), (232, 247, 246, 233), (231, 248, 247, 232), (230, 249, 248, 231), (229, 250, 249, 230), (228, 251, 250, 229), (227, 252, 251, 228), (226, 253, 252, 227), (225, 254, 253, 226), (224, 255, 254, 225), (255, 256, 257, 254), (254, 257, 258, 253), (253, 258, 259, 252), (252, 259, 260, 251), (251, 260, 261, 250), (250, 261, 262, 249), (249, 262, 263, 248), (248, 263, 264, 247), (247, 264, 265, 246), (246, 265, 266, 245), (245, 266, 267, 244), (244, 267, 268, 243), (243, 268, 269, 242), (242, 269, 270, 241), (241, 270, 271, 240), (240, 271, 400), (271, 272, 400), (270, 273, 272, 271), (269, 274, 273, 270), (268, 275, 274, 269), (267, 276, 275, 268), (266, 277, 276, 267), (265, 278, 277, 266), (264, 279, 278, 265), (263, 280, 279, 264), (262, 281, 280, 263), (261, 282, 281, 262), (260, 283, 282, 261), (259, 284, 283, 260), (258, 285, 284, 259), (257, 286, 285, 258), (256, 287, 286, 257), (287, 288, 289, 286), (286, 289, 290, 285), (285, 290, 291, 284), (284, 291, 292, 283), (283, 292, 293, 282), (282, 293, 294, 281), (281, 294, 295, 280), (280, 295, 296, 279), (279, 296, 297, 278), (278, 297, 298, 277), (277, 298, 299, 276), (276, 299, 300, 275), (275, 300, 301, 274), (274, 301, 302, 273), (273, 302, 303, 272), (272, 303, 400), (303, 304, 400), (302, 305, 304, 303), (301, 306, 305, 302), (300, 307, 306, 301), (299, 308, 307, 300), (298, 309, 308, 299), (297, 310, 309, 298), (296, 311, 310, 297), (295, 312, 311, 296), (294, 313, 312, 295), (293, 314, 313, 294), (292, 315, 314, 293), (291, 316, 315, 292), (290, 317, 316, 291), (289, 318, 317, 290), (288, 319, 318, 289), (319, 320, 321, 318), (318, 321, 322, 317), (317, 322, 323, 316), (316, 323, 324, 315), (315, 324, 325, 314), (314, 325, 326, 313), (313, 326, 327, 312), (312, 327, 328, 311), (311, 328, 329, 310), (310, 329, 330, 309), (309, 330, 331, 308), (308, 331, 332, 307), (307, 332, 333, 306), (306, 333, 334, 305), (305, 334, 335, 304), (304, 335, 400), (335, 336, 400), (334, 337, 336, 335), (333, 338, 337, 334), (332, 339, 338, 333), (331, 340, 339, 332), (330, 341, 340, 331), (329, 342, 341, 330), (328, 343, 342, 329), (327, 344, 343, 328), (326, 345, 344, 327), (325, 346, 345, 326), (324, 347, 346, 325), (323, 348, 347, 324), (322, 349, 348, 323), (321, 350, 349, 322), (320, 351, 350, 321), (351, 352, 353, 350), (350, 353, 354, 349), (349, 354, 355, 348), (348, 355, 356, 347), (347, 356, 357, 346), (346, 357, 358, 345), (345, 358, 359, 344), (344, 359, 360, 343), (343, 360, 361, 342), (342, 361, 362, 341), (341, 362, 363, 340), (340, 363, 364, 339), (339, 364, 365, 338), (338, 365, 366, 337), (337, 366, 367, 336), (336, 367, 400), (367, 368, 400), (366, 369, 368, 367), (365, 370, 369, 366), (364, 371, 370, 365), (363, 372, 371, 364), (362, 373, 372, 363), (361, 374, 373, 362), (360, 375, 374, 361), (359, 376, 375, 360), (358, 377, 376, 359), (357, 378, 377, 358), (356, 379, 378, 357), (355, 380, 379, 356), (354, 381, 380, 355), (353, 382, 381, 354), (352, 383, 382, 353), (383, 384, 385, 382), (382, 385, 386, 381), (381, 386, 387, 380), (380, 387, 388, 379), (379, 388, 389, 378), (378, 389, 390, 377), (377, 390, 391, 376), (376, 391, 392, 375), (375, 392, 393, 374), (374, 393, 394, 373), (373, 394, 395, 372), (372, 395, 396, 371), (371, 396, 397, 370), (370, 397, 398, 369), (369, 398, 399, 368), (368, 399, 400), (399, 401, 400), (398, 402, 401, 399), (397, 403, 402, 398), (396, 404, 403, 397), (395, 405, 404, 396), (394, 406, 405, 395), (393, 407, 406, 394), (392, 408, 407, 393), (391, 409, 408, 392), (390, 410, 409, 391), (389, 411, 410, 390), (388, 412, 411, 389), (387, 413, 412, 388), (386, 414, 413, 387), (385, 415, 414, 386), (384, 416, 415, 385), (416, 417, 418, 415), (415, 418, 419, 414), (414, 419, 420, 413), (413, 420, 421, 412), (412, 421, 422, 411), (411, 422, 423, 410), (410, 423, 424, 409), (409, 424, 425, 408), (408, 425, 426, 407), (407, 426, 427, 406), (406, 427, 428, 405), (405, 428, 429, 404), (404, 429, 430, 403), (403, 430, 431, 402), (402, 431, 432, 401), (401, 432, 400), (432, 433, 400), (431, 434, 433, 432), (430, 435, 434, 431), (429, 436, 435, 430), (428, 437, 436, 429), (427, 438, 437, 428), (426, 439, 438, 427), (425, 440, 439, 426), (424, 441, 440, 425), (423, 442, 441, 424), (422, 443, 442, 423), (421, 444, 443, 422), (420, 445, 444, 421), (419, 446, 445, 420), (418, 447, 446, 419), (417, 448, 447, 418), (448, 449, 450, 447), (447, 450, 451, 446), (446, 451, 452, 445), (445, 452, 453, 444), (444, 453, 454, 443), (443, 454, 455, 442), (442, 455, 456, 441), (441, 456, 457, 440), (440, 457, 458, 439), (439, 458, 459, 438), (438, 459, 460, 437), (437, 460, 461, 436), (436, 461, 462, 435), (435, 462, 463, 434), (434, 463, 464, 433), (433, 464, 400), (464, 465, 400), (463, 466, 465, 464), (462, 467, 466, 463), (461, 468, 467, 462), (460, 469, 468, 461), (459, 470, 469, 460), (458, 471, 470, 459), (457, 472, 471, 458), (456, 473, 472, 457), (455, 474, 473, 456), (454, 475, 474, 455), (453, 476, 475, 454), (452, 477, 476, 453), (451, 478, 477, 452), (450, 479, 478, 451), (449, 480, 479, 450), (480, 481, 482, 479), (479, 482, 483, 478), (478, 483, 484, 477), (477, 484, 485, 476), (476, 485, 486, 475), (475, 486, 487, 474), (474, 487, 488, 473), (473, 488, 489, 472), (472, 489, 490, 471), (471, 490, 491, 470), (470, 491, 492, 469), (469, 492, 493, 468), (468, 493, 494, 467), (467, 494, 495, 466), (466, 495, 496, 465), (465, 496, 400), (496, 497, 400), (495, 498, 497, 496), (494, 499, 498, 495), (493, 500, 499, 494), (492, 501, 500, 493), (491, 502, 501, 492), (490, 503, 502, 491), (489, 504, 503, 490), (488, 505, 504, 489), (487, 506, 505, 488), (486, 507, 506, 487), (485, 508, 507, 486), (484, 509, 508, 485), (483, 510, 509, 484), (482, 511, 510, 483), (481, 512, 511, 482), (512, 481, 514, 513), (481, 480, 515, 514), (480, 449, 516, 515), (449, 448, 517, 516), (448, 417, 518, 517), (417, 416, 519, 518), (416, 384, 520, 519), (384, 383, 521, 520), (383, 352, 522, 521), (352, 351, 523, 522), (351, 320, 524, 523), (320, 319, 525, 524), (319, 288, 526, 525), (288, 287, 527, 526), (287, 256, 528, 527), (256, 255, 529, 528), (255, 224, 530, 529), (224, 223, 531, 530), (223, 192, 532, 531), (192, 191, 533, 532), (191, 160, 534, 533), (160, 159, 535, 534), (159, 128, 536, 535), (128, 127, 537, 536), (127, 96, 538, 537), (96, 95, 539, 538), (95, 64, 540, 539), (64, 63, 541, 540), (63, 32, 542, 541), (32, 31, 543, 542), (31, 0, 544, 543), (0, 512, 513, 544), (544, 513, 576, 545), (543, 544, 545, 546), (542, 543, 546, 547), (541, 542, 547, 548), (540, 541, 548, 549), (539, 540, 549, 550), (538, 539, 550, 551), (537, 538, 551, 552), (536, 537, 552, 553), (535, 536, 553, 554), (534, 535, 554, 555), (533, 534, 555, 556), (532, 533, 556, 557), (531, 532, 557, 558), (530, 531, 558, 559), (529, 530, 559, 560), (528, 529, 560, 561), (527, 528, 561, 562), (526, 527, 562, 563), (525, 526, 563, 564), (524, 525, 564, 565), (523, 524, 565, 566), (522, 523, 566, 567), (521, 522, 567, 568), (520, 521, 568, 569), (519, 520, 569, 570), (518, 519, 570, 571), (517, 518, 571, 572), (516, 517, 572, 573), (515, 516, 573, 574), (514, 515, 574, 575), (513, 514, 575, 576), (576, 575, 578, 577), (575, 574, 579, 578), (574, 573, 580, 579), (573, 572, 581, 580), (572, 571, 582, 581), (571, 570, 583, 582), (570, 569, 584, 583), (569, 568, 585, 584), (568, 567, 586, 585), (567, 566, 587, 586), (566, 565, 588, 587), (565, 564, 589, 588), (564, 563, 590, 589), (563, 562, 591, 590), (562, 561, 592, 591), (561, 560, 593, 592), (560, 559, 594, 593), (559, 558, 595, 594), (558, 557, 596, 595), (557, 556, 597, 596), (556, 555, 598, 597), (555, 554, 599, 598), (554, 553, 600, 599), (553, 552, 601, 600), (552, 551, 602, 601), (551, 550, 603, 602), (550, 549, 604, 603), (549, 548, 605, 604), (548, 547, 606, 605), (547, 546, 607, 606), (546, 545, 608, 607), (545, 576, 577, 608), (608, 577, 640, 609), (607, 608, 609, 610), (606, 607, 610, 611), (605, 606, 611, 612), (604, 605, 612, 613), (603, 604, 613, 614), (602, 603, 614, 615), (601, 602, 615, 616), (600, 601, 616, 617), (599, 600, 617, 618), (598, 599, 618, 619), (597, 598, 619, 620), (596, 597, 620, 621), (595, 596, 621, 622), (594, 595, 622, 623), (593, 594, 623, 624), (592, 593, 624, 625), (591, 592, 625, 626), (590, 591, 626, 627), (589, 590, 627, 628), (588, 589, 628, 629), (587, 588, 629, 630), (586, 587, 630, 631), (585, 586, 631, 632), (584, 585, 632, 633), (583, 584, 633, 634), (582, 583, 634, 635), (581, 582, 635, 636), (580, 581, 636, 637), (579, 580, 637, 638), (578, 579, 638, 639), (577, 578, 639, 640), (640, 639, 642, 641), (639, 638, 643, 642), (638, 637, 644, 643), (637, 636, 645, 644), (636, 635, 646, 645), (635, 634, 647, 646), (634, 633, 648, 647), (633, 632, 649, 648), (632, 631, 650, 649), (631, 630, 651, 650), (630, 629, 652, 651), (629, 628, 653, 652), (628, 627, 654, 653), (627, 626, 655, 654), (626, 625, 656, 655), (625, 624, 657, 656), (624, 623, 658, 657), (623, 622, 659, 658), (622, 621, 660, 659), (621, 620, 661, 660), (620, 619, 662, 661), (619, 618, 663, 662), (618, 617, 664, 663), (617, 616, 665, 664), (616, 615, 666, 665), (615, 614, 667, 666), (614, 613, 668, 667), (613, 612, 669, 668), (612, 611, 670, 669), (611, 610, 671, 670), (610, 609, 672, 671), (609, 640, 641, 672), (672, 641, 704, 673), (671, 672, 673, 674), (670, 671, 674, 675), (669, 670, 675, 676), (668, 669, 676, 677), (667, 668, 677, 678), (666, 667, 678, 679), (665, 666, 679, 680), (664, 665, 680, 681), (663, 664, 681, 682), (662, 663, 682, 683), (661, 662, 683, 684), (660, 661, 684, 685), (659, 660, 685, 686), (658, 659, 686, 687), (657, 658, 687, 688), (656, 657, 688, 689), (655, 656, 689, 690), (654, 655, 690, 691), (653, 654, 691, 692), (652, 653, 692, 693), (651, 652, 693, 694), (650, 651, 694, 695), (649, 650, 695, 696), (648, 649, 696, 697), (647, 648, 697, 698), (646, 647, 698, 699), (645, 646, 699, 700), (644, 645, 700, 701), (643, 644, 701, 702), (642, 643, 702, 703), (641, 642, 703, 704), (704, 703, 706, 705), (703, 702, 707, 706), (702, 701, 708, 707), (701, 700, 709, 708), (700, 699, 710, 709), (699, 698, 711, 710), (698, 697, 712, 711), (697, 696, 713, 712), (696, 695, 714, 713), (695, 694, 715, 714), (694, 693, 716, 715), (693, 692, 717, 716), (692, 691, 718, 717), (691, 690, 719, 718), (690, 689, 720, 719), (689, 688, 721, 720), (688, 687, 722, 721), (687, 686, 723, 722), (686, 685, 724, 723), (685, 684, 725, 724), (684, 683, 726, 725), (683, 682, 727, 726), (682, 681, 728, 727), (681, 680, 729, 728), (680, 679, 730, 729), (679, 678, 731, 730), (678, 677, 732, 731), (677, 676, 733, 732), (676, 675, 734, 733), (675, 674, 735, 734), (674, 673, 736, 735), (673, 704, 705, 736), (736, 705, 768, 737), (735, 736, 737, 738), (734, 735, 738, 739), (733, 734, 739, 740), (732, 733, 740, 741), (731, 732, 741, 742), (730, 731, 742, 743), (729, 730, 743, 744), (728, 729, 744, 745), (727, 728, 745, 746), (726, 727, 746, 747), (725, 726, 747, 748), (724, 725, 748, 749), (723, 724, 749, 750), (722, 723, 750, 751), (721, 722, 751, 752), (720, 721, 752, 753), (719, 720, 753, 754), (718, 719, 754, 755), (717, 718, 755, 756), (716, 717, 756, 757), (715, 716, 757, 758), (714, 715, 758, 759), (713, 714, 759, 760), (712, 713, 760, 761), (711, 712, 761, 762), (710, 711, 762, 763), (709, 710, 763, 764), (708, 709, 764, 765), (707, 708, 765, 766), (706, 707, 766, 767), (705, 706, 767, 768), (768, 767, 770, 769), (767, 766, 771, 770), (766, 765, 772, 771), (765, 764, 773, 772), (764, 763, 774, 773), (763, 762, 775, 774), (762, 761, 776, 775), (761, 760, 777, 776), (760, 759, 778, 777), (759, 758, 779, 778), (758, 757, 780, 779), (757, 756, 781, 780), (756, 755, 782, 781), (755, 754, 783, 782), (754, 753, 784, 783), (753, 752, 785, 784), (752, 751, 786, 785), (751, 750, 787, 786), (750, 749, 788, 787), (749, 748, 789, 788), (748, 747, 790, 789), (747, 746, 791, 790), (746, 745, 792, 791), (745, 744, 793, 792), (744, 743, 794, 793), (743, 742, 795, 794), (742, 741, 796, 795), (741, 740, 797, 796), (740, 739, 798, 797), (739, 738, 799, 798), (738, 737, 800, 799), (737, 768, 769, 800), (800, 769, 832, 801), (799, 800, 801, 802), (798, 799, 802, 803), (797, 798, 803, 804), (796, 797, 804, 805), (795, 796, 805, 806), (794, 795, 806, 807), (793, 794, 807, 808), (792, 793, 808, 809), (791, 792, 809, 810), (790, 791, 810, 811), (789, 790, 811, 812), (788, 789, 812, 813), (787, 788, 813, 814), (786, 787, 814, 815), (785, 786, 815, 816), (784, 785, 816, 817), (783, 784, 817, 818), (782, 783, 818, 819), (781, 782, 819, 820), (780, 781, 820, 821), (779, 780, 821, 822), (778, 779, 822, 823), (777, 778, 823, 824), (776, 777, 824, 825), (775, 776, 825, 826), (774, 775, 826, 827), (773, 774, 827, 828), (772, 773, 828, 829), (771, 772, 829, 830), (770, 771, 830, 831), (769, 770, 831, 832), (825, 824, 823), (825, 823, 822), (826, 825, 822), (826, 822, 821), (827, 826, 821), (827, 821, 820), (828, 827, 820), (828, 820, 819), (829, 828, 819), (829, 819, 818), (830, 829, 818), (830, 818, 817), (831, 830, 817), (831, 817, 816), (832, 831, 816), (832, 816, 815), (801, 832, 815), (801, 815, 814), (802, 801, 814), (802, 814, 813), (803, 802, 813), (803, 813, 812), (804, 803, 812), (804, 812, 811), (805, 804, 811), (805, 811, 810), (806, 805, 810), (806, 810, 809), (807, 806, 809), (807, 809, 808)])
me_sphere.polygons.foreach_set('use_smooth', [1, 1, 1, 1, 1, 1, 1, 1, 1, 1, 1, 1, 1, 1, 1, 1, 1, 1, 1, 1, 1, 1, 1, 1, 1, 1, 1, 1, 1, 1, 1, 1, 1, 1, 1, 1, 1, 1, 1, 1, 1, 1, 1, 1, 1, 1, 1, 1, 1, 1, 1, 1, 1, 1, 1, 1, 1, 1, 1, 1, 1, 1, 1, 1, 1, 1, 1, 1, 1, 1, 1, 1, 1, 1, 1, 1, 1, 1, 1, 1, 1, 1, 1, 1, 1, 1, 1, 1, 1, 1, 1, 1, 1, 1, 1, 1, 1, 1, 1, 1, 1, 1, 1, 1, 1, 1, 1, 1, 1, 1, 1, 1, 1, 1, 1, 1, 1, 1, 1, 1, 1, 1, 1, 1, 1, 1, 1, 1, 1, 1, 1, 1, 1, 1, 1, 1, 1, 1, 1, 1, 1, 1, 1, 1, 1, 1, 1, 1, 1, 1, 1, 1, 1, 1, 1, 1, 1, 1, 1, 1, 1, 1, 1, 1, 1, 1, 1, 1, 1, 1, 1, 1, 1, 1, 1, 1, 1, 1, 1, 1, 1, 1, 1, 1, 1, 1, 1, 1, 1, 1, 1, 1, 1, 1, 1, 1, 1, 1, 1, 1, 1, 1, 1, 1, 1, 1, 1, 1, 1, 1, 1, 1, 1, 1, 1, 1, 1, 1, 1, 1, 1, 1, 1, 1, 1, 1, 1, 1, 1, 1, 1, 1, 1, 1, 1, 1, 1, 1, 1, 1, 1, 1, 1, 1, 1, 1, 1, 1, 1, 1, 1, 1, 1, 1, 1, 1, 1, 1, 1, 1, 1, 1, 1, 1, 1, 1, 1, 1, 1, 1, 1, 1, 1, 1, 1, 1, 1, 1, 1, 1, 1, 1, 1, 1, 1, 1, 1, 1, 1, 1, 1, 1, 1, 1, 1, 1, 1, 1, 1, 1, 1, 1, 1, 1, 1, 1, 1, 1, 1, 1, 1, 1, 1, 1, 1, 1, 1, 1, 1, 1, 1, 1, 1, 1, 1, 1, 1, 1, 1, 1, 1, 1, 1, 1, 1, 1, 1, 1, 1, 1, 1, 1, 1, 1, 1, 1, 1, 1, 1, 1, 1, 1, 1, 1, 1, 1, 1, 1, 1, 1, 1, 1, 1, 1, 1, 1, 1, 1, 1, 1, 1, 1, 1, 1, 1, 1, 1, 1, 1, 1, 1, 1, 1, 1, 1, 1, 1, 1, 1, 1, 1, 1, 1, 1, 1, 1, 1, 1, 1, 1, 1, 1, 1, 1, 1, 1, 1, 1, 1, 1, 1, 1, 1, 1, 1, 1, 1, 1, 1, 1, 1, 1, 1, 1, 1, 1, 1, 1, 1, 1, 1, 1, 1, 1, 1, 1, 1, 1, 1, 1, 1, 1, 1, 1, 1, 1, 1, 1, 1, 1, 1, 1, 1, 1, 1, 1, 1, 1, 1, 1, 1, 1, 1, 1, 1, 1, 1, 1, 1, 1, 1, 1, 1, 1, 1, 1, 1, 1, 1, 1, 1, 1, 1, 1, 1, 1, 1, 1, 1, 1, 1, 1, 1, 1, 1, 1, 1, 1, 1, 1, 1, 1, 1, 1, 1, 1, 1, 1, 1, 1, 1, 1, 1, 1, 1, 1, 1, 1, 1, 1, 1, 1, 1, 1, 1, 1, 1, 1, 1, 1, 1, 1, 1, 1, 1, 1, 1, 1, 1, 1, 1, 1, 1, 1, 1, 1, 1, 1, 1, 1, 1, 1, 1, 1, 1, 1, 1, 1, 1, 1, 1, 1, 1, 1, 1, 1, 1, 1, 1, 1, 1, 1, 1, 1, 1, 1, 1, 1, 1, 1, 1, 1, 1, 1, 1, 1, 1, 1, 1, 1, 1, 1, 1, 1, 1, 1, 1, 1, 1, 1, 1, 1, 1, 1, 1, 1, 1, 1, 1, 1, 1, 1, 1, 1, 1, 1, 1, 1, 1, 1, 1, 1, 1, 1, 1, 1, 1, 1, 1, 1, 1, 1, 1, 1, 1, 1, 1, 1, 1, 1, 1, 1, 1, 1, 1, 1, 1, 1, 1, 1, 1, 1, 1, 1, 1, 1, 1, 1, 1, 1, 1, 1, 1, 1, 1, 1, 1, 1, 1, 1, 1, 1, 1, 1, 1, 1, 1, 1, 1, 1, 1, 1, 1, 1, 1, 1, 1, 1, 1, 1, 1, 1, 1, 1, 1, 1, 1, 1, 1, 1, 1, 1, 1, 1, 1, 1, 1, 1, 1, 1, 1, 1, 1, 1, 1, 1, 1, 1, 1, 1, 1, 1, 1, 1, 1, 1, 1, 1, 1, 1, 1, 1, 1, 1, 1, 1, 1, 1, 1, 1, 1, 1, 1, 1, 1, 1, 1, 1, 1, 1, 1, 1, 1, 1, 1, 1, 1, 1, 1, 1, 1, 1, 1, 1, 1, 1, 1, 1, 1, 1, 1, 1, 1, 1, 1, 1, 1, 1, 1, 1, 1, 1, 1, 1, 1, 1, 1, 1, 1, 1, 1, 1, 1, 1, 1, 1, 1, 1, 1, 1, 1, 1, 1, 1, 1, 1, 1, 1, 1, 1, 1, 1, 1, 1, 1, 1, 1, 1, 1, 1, 1, 1, 1, 1, 1, 1, 1, 1, 1, 1, 1, 1, 0, 0, 0, 0, 0, 0, 0, 0, 0, 0, 0, 0, 0, 0, 0, 0, 0, 0, 0, 0, 0, 0, 0, 0, 0, 0, 0, 0, 0, 0])
me_sphere.materials.append(mat_material_001)
me_sphere.use_remesh_preserve_volume = False
me_sphere.use_remesh_preserve_attributes = False
me_sphere.use_mirror_vertex_groups = False
me_sphere.update()
me_cube = bpy.data.meshes.new('Cube')
me_cube.from_pydata([(1.0, 1.0, -1.0), (1.0, -1.0, -1.0), (-1.0, -1.0, -1.0), (-1.0, 1.0, -1.0), (1.0, 1.0, 2.209), (1.0, -1.0, 2.209), (-1.0, -1.0, 2.209), (-1.0, 1.0, 2.209)], [], [(0, 1, 2, 3), (4, 7, 6, 5), (0, 4, 5, 1), (1, 5, 6, 2), (2, 6, 7, 3), (4, 0, 3, 7)])
me_cube.materials.append(mat_material)
me_cube.use_remesh_preserve_volume = False
me_cube.use_remesh_preserve_attributes = False
me_cube.use_mirror_vertex_groups = False
me_cube.update()

# ---- objects
ob_suzanne = bpy.data.objects.new('Suzanne', me_suzanne)
ob_camera_001 = bpy.data.objects.new('Camera.001', cam_camera_001)
ob_lamp_001 = bpy.data.objects.new('Lamp.001', light_spot_001)
ob_plane = bpy.data.objects.new('Plane', me_plane)
ob_lamp = bpy.data.objects.new('Lamp', light_spot)
ob_sphere = bpy.data.objects.new('Sphere', me_sphere)
ob_cube = bpy.data.objects.new('Cube', me_cube)
ob_camera = bpy.data.objects.new('Camera', cam_camera)

# ---- transforms, parenting, visibility, modifiers, constraints
ob_suzanne.location = (4.962, -0.4092, -0.8942)
ob_suzanne.rotation_euler = (0.9484, -1.294e-16, 4.163e-17)
ob_suzanne.lock_rotations_4d = False
ob_suzanne.empty_display_type = 'ARROWS'
ob_suzanne.color = (0.0, 0.0, 0.0, 1.0)
ob_suzanne.lineart.crease_threshold = 0.0
_m = ob_suzanne.modifiers.new('Subsurf', 'SUBSURF')
_m.uv_smooth = 'PRESERVE_CORNERS'
_m.quality = 2
_m.levels = 2
_m.show_only_control_edges = False
ob_camera_001.location = (-3.529, -5.778, 3.567)
ob_camera_001.rotation_euler = (1.266, -0.1156, -0.8602)
ob_camera_001.lock_rotations_4d = False
ob_camera_001.empty_display_type = 'ARROWS'
ob_camera_001.color = (0.0, 0.0, 0.0, 0.0)
ob_camera_001.display_type = 'WIRE'
ob_camera_001.lineart.crease_threshold = 0.0
ob_lamp_001.location = (5.468, -5.961, 7.0)
ob_lamp_001.rotation_euler = (0.8296, 9.588e-09, -2.436e-09)
ob_lamp_001.lock_rotations_4d = False
ob_lamp_001.empty_display_type = 'ARROWS'
ob_lamp_001.color = (0.0, 0.0, 0.0, 0.0)
ob_lamp_001.lineart.crease_threshold = 0.0
ob_plane.location = (-0.2365, -0.01042, 0.0)
ob_plane.lock_rotations_4d = False
ob_plane.empty_display_type = 'ARROWS'
ob_plane.color = (0.0, 0.0, 0.0, 1.0)
ob_plane.lineart.crease_threshold = 0.0
ob_lamp.location = (-2.609, 2.446, 6.224)
ob_lamp.rotation_euler = (0.8296, 9.588e-09, -2.436e-09)
ob_lamp.lock_rotations_4d = False
ob_lamp.empty_display_type = 'ARROWS'
ob_lamp.color = (0.0, 0.0, 0.0, 0.0)
ob_lamp.lineart.crease_threshold = 0.0
ob_sphere.location = (4.299, 1.198, 1.56)
ob_sphere.rotation_euler = (1.571, -0.0, -0.0)
ob_sphere.scale = (1.717, 1.717, 1.717)
ob_sphere.lock_rotations_4d = False
ob_sphere.empty_display_type = 'ARROWS'
ob_sphere.color = (0.0, 0.0, 0.0, 1.0)
ob_sphere.lineart.crease_threshold = 0.0
ob_cube.location = (-0.232, -4.979e-09, -0.1455)
ob_cube.lock_rotations_4d = False
ob_cube.empty_display_type = 'ARROWS'
ob_cube.color = (0.0, 0.0, 0.0, 1.0)
ob_cube.lineart.crease_threshold = 0.0
ob_camera.location = (8.352, -1.959, 2.089)
ob_camera.rotation_euler = (1.269, -0.006121, 1.092)
ob_camera.lock_rotations_4d = False
ob_camera.empty_display_type = 'ARROWS'
ob_camera.color = (0.0, 0.0, 0.0, 0.0)
ob_camera.display_type = 'WIRE'
ob_camera.lineart.crease_threshold = 0.0

# ---- collection membership
col_collection_1.objects.link(ob_suzanne)
col_collection_1.objects.link(ob_camera_001)
col_collection_1.objects.link(ob_lamp_001)
col_collection_1.objects.link(ob_plane)
col_collection_1.objects.link(ob_lamp)
col_collection_3.objects.link(ob_sphere)
col_collection_3.objects.link(ob_cube)
col_collection_3.objects.link(ob_camera)

# ---- scene / render settings (as saved in the file)
scene.camera = ob_camera_001
scene.frame_start = 1; scene.frame_end = 250; scene.frame_set(1)
scene.render.engine = 'BLENDER_EEVEE_NEXT'
scene.render.image_settings.file_format = 'JPEG'
scene.render.image_settings.color_mode = 'RGB'
scene.render.image_settings.compression = 90
scene.render.resolution_x = 640
scene.render.resolution_y = 480
scene.render.resolution_percentage = 75
scene.render.pixel_aspect_x = 100.0
scene.render.pixel_aspect_y = 100.0
scene.render.fps = 25
scene.render.dither_intensity = 0.0
scene.render.use_compositing = False
scene.render.use_sequencer = False
scene.render.bake_margin = 2
scene.render.bake_bias = 0.0
scene.render.use_stamp_time = False
scene.render.use_stamp_date = False
scene.render.use_stamp_frame = False
scene.render.use_stamp_camera = False
scene.render.use_stamp_scene = False
scene.render.use_stamp_filename = False
scene.render.use_stamp_render_time = False
scene.render.stamp_font_size = 0
scene.cycles.use_denoising = False
scene.cycles.samples = 10
scene.cycles.sampling_pattern = 'TABULATED_SOBOL'
scene.cycles.light_sampling_threshold = 0.0
scene.cycles.use_adaptive_sampling = False
scene.cycles.use_light_tree = False
scene.cycles.blur_glossy = 0.0
scene.cycles.volume_bounces = 1
scene.cycles.pixel_filter_type = 'GAUSSIAN'
scene.cycles.sample_clamp_indirect = 0.0
scene.view_settings.view_transform = 'Raw'
bpy.context.view_layer.update()
